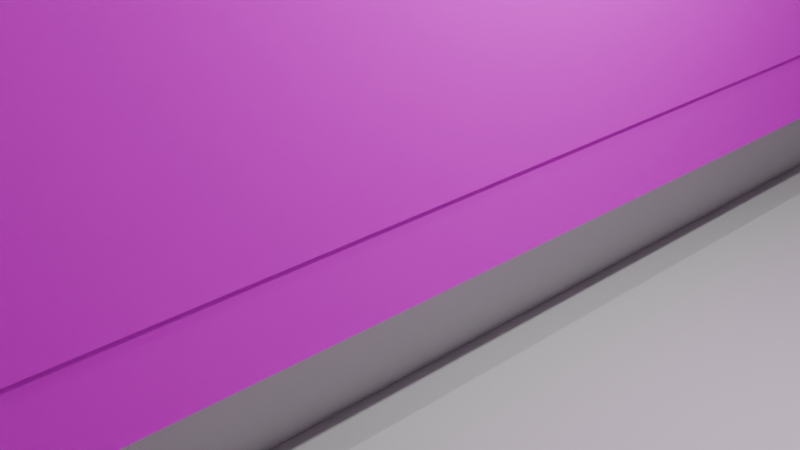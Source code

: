 # Source: 1.blend  (saved by Blender 4.0.36; exported with 4.5.12 LTS)
import bpy
from mathutils import Matrix  # noqa: F401  (used for matrix-valued properties, if any)

bpy.ops.wm.read_factory_settings(use_empty=True)
scene = bpy.context.scene
scene.name = 'Scene'

# ---- collections
col_collection = bpy.data.collections.new('Collection'); scene.collection.children.link(col_collection)

# ---- images (referenced by path relative to the original .blend; pixels are not part of the script)
import os
ASSET_DIR = os.environ.get("B2B_ASSET_DIR", "")  # directory of the original .blend (textures are referenced by path, not embedded)
HERE = os.path.dirname(os.path.abspath(__file__))  # packed textures are extracted next to this script under _unpacked/

def load_image(name, relpath, width, height, colorspace="sRGB"):
    """Load a texture the original file referenced (path relative to the .blend, or extracted next to this script)."""
    p = next((c for c in (os.path.join(HERE, relpath), os.path.join(ASSET_DIR, relpath)) if relpath and os.path.exists(c)), "")
    if p:
        img = bpy.data.images.load(p, check_existing=True)
        img.name = name
    else:  # same state as the original file: an image datablock whose file is absent (Cycles renders it pink)
        img = bpy.data.images.new(name, width, height)
        img.source = "FILE"
        img.filepath = "//" + (relpath or name)
    img.colorspace_settings.name = colorspace
    return img
img_03_s1_png = load_image('03_s1.png', '03_s1.png', 1024, 1024, 'Non-Color')
img_horo_png = load_image('horo.png', 'horo.png', 1024, 1024, 'Non-Color')
img_6000_fs_png = load_image('6000_fs.png', '6000_fs.png', 1024, 1024, 'Non-Color')
img_03_f_png = load_image('03_f.png', '03_f.png', 1024, 1024, 'Non-Color')
img_6000_u_png = load_image('6000_u.png', '6000_u.png', 1024, 1024, 'Non-Color')
img_205_k_png = load_image('205_k.png', '205_k.png', 1024, 1024, 'Non-Color')
img_antena2_png = load_image('antena2.png', 'antena2.png', 1024, 1024, 'Non-Color')
img_antena2_png_001 = load_image('antena2.png.001', 'antena2.png', 1024, 1024, 'Non-Color')
img_205_k_png_001 = load_image('205_k.png.001', '205_k.png', 1024, 1024, 'Non-Color')
img_6000_u_png_001 = load_image('6000_u.png.001', '6000_u.png', 1024, 1024, 'Non-Color')
img_03_f_png_001 = load_image('03_f.png.001', '03_f.png', 1024, 1024, 'Non-Color')
img_6000_fs_png_001 = load_image('6000_fs.png.001', '6000_fs.png', 1024, 1024, 'Non-Color')
img_horo_png_001 = load_image('horo.png.001', 'horo.png', 1024, 1024, 'Non-Color')
img_03_s1_png_001 = load_image('03_s1.png.001', '03_s1.png', 1024, 1024, 'Non-Color')
img_03_s1_png_002 = load_image('03_s1.png.002', '03_s1.png', 1024, 1024, 'Non-Color')
img_horo_png_002 = load_image('horo.png.002', 'horo.png', 1024, 1024, 'Non-Color')
img_6000_fs_png_002 = load_image('6000_fs.png.002', '6000_fs.png', 1024, 1024, 'Non-Color')
img_03_f_png_002 = load_image('03_f.png.002', '03_f.png', 1024, 1024, 'Non-Color')
img_6000_u_png_002 = load_image('6000_u.png.002', '6000_u.png', 1024, 1024, 'Non-Color')
img_205_k_png_002 = load_image('205_k.png.002', '205_k.png', 1024, 1024, 'Non-Color')
img_antena2_png_002 = load_image('antena2.png.002', 'antena2.png', 1024, 1024, 'Non-Color')
img_1_2_png = load_image('1_2.png', '1_2.png', 1024, 1024, 'sRGB')
img_1_1_png = load_image('1_1.png', '1_1.png', 1024, 1024, 'sRGB')

# ---- materials (node trees are filled in below, after node groups)
mat_03_1material = bpy.data.materials.new('03_1Material')
mat_03_1material.diffuse_color = (1.0, 1.0, 1.0, 1.0)
mat_03_1material.specular_color = (0.0, 0.0, 0.0)
mat_03_1material.specular_intensity = 1.0
mat_03_1material_001 = bpy.data.materials.new('03_1Material.001')
mat_03_1material_001.diffuse_color = (0.4, 0.4, 0.4, 1.0)
mat_03_1material_001.specular_color = (0.0, 0.0, 0.0)
mat_03_1material_001.specular_intensity = 1.0
mat_03_1material_002 = bpy.data.materials.new('03_1Material.002')
mat_03_1material_002.diffuse_color = (0.0, 0.0, 0.0, 1.0)
mat_03_1material_002.specular_color = (0.0, 0.0, 0.0)
mat_03_1material_002.specular_intensity = 1.0
mat_03_1material_003 = bpy.data.materials.new('03_1Material.003')
mat_03_1material_003.diffuse_color = (1.0, 1.0, 1.0, 1.0)
mat_03_1material_003.specular_color = (0.0, 0.0, 0.0)
mat_03_1material_003.specular_intensity = 1.0
mat_03_1material_004 = bpy.data.materials.new('03_1Material.004')
mat_03_1material_004.diffuse_color = (1.0, 1.0, 1.0, 1.0)
mat_03_1material_004.specular_color = (0.0, 0.0, 0.0)
mat_03_1material_004.specular_intensity = 1.0
mat_03_1material_005 = bpy.data.materials.new('03_1Material.005')
mat_03_1material_005.diffuse_color = (1.0, 1.0, 1.0, 1.0)
mat_03_1material_005.specular_color = (0.0, 0.0, 0.0)
mat_03_1material_005.specular_intensity = 1.0
mat_03_1material_006 = bpy.data.materials.new('03_1Material.006')
mat_03_1material_006.diffuse_color = (1.0, 1.0, 1.0, 1.0)
mat_03_1material_006.specular_color = (0.0, 0.0, 0.0)
mat_03_1material_006.specular_intensity = 1.0
mat_03_1material_007 = bpy.data.materials.new('03_1Material.007')
mat_03_1material_007.diffuse_color = (1.0, 1.0, 1.0, 1.0)
mat_03_1material_007.specular_color = (0.0, 0.0, 0.0)
mat_03_1material_007.specular_intensity = 1.0
mat_03_1material_008 = bpy.data.materials.new('03_1Material.008')
mat_03_1material_008.diffuse_color = (1.0, 1.0, 1.0, 1.0)
mat_03_1material_008.specular_color = (0.0, 0.0, 0.0)
mat_03_1material_008.specular_intensity = 1.0
mat_03_1material_009 = bpy.data.materials.new('03_1Material.009')
mat_03_1material_009.diffuse_color = (1.0, 1.0, 1.0, 1.0)
mat_03_1material_009.specular_color = (0.0, 0.0, 0.0)
mat_03_1material_009.specular_intensity = 1.0
mat_03_1material_010 = bpy.data.materials.new('03_1Material.010')
mat_03_1material_010.diffuse_color = (1.0, 1.0, 1.0, 1.0)
mat_03_1material_010.specular_color = (0.0, 0.0, 0.0)
mat_03_1material_010.specular_intensity = 1.0
mat_03_1material_011 = bpy.data.materials.new('03_1Material.011')
mat_03_1material_011.diffuse_color = (1.0, 1.0, 1.0, 1.0)
mat_03_1material_011.specular_color = (0.0, 0.0, 0.0)
mat_03_1material_011.specular_intensity = 1.0
mat_03_1material_012 = bpy.data.materials.new('03_1Material.012')
mat_03_1material_012.diffuse_color = (1.0, 1.0, 1.0, 1.0)
mat_03_1material_012.specular_color = (0.0, 0.0, 0.0)
mat_03_1material_012.specular_intensity = 1.0
mat_03_1material_013 = bpy.data.materials.new('03_1Material.013')
mat_03_1material_013.diffuse_color = (1.0, 1.0, 1.0, 1.0)
mat_03_1material_013.specular_color = (0.0, 0.0, 0.0)
mat_03_1material_013.specular_intensity = 1.0
mat_03_1material_014 = bpy.data.materials.new('03_1Material.014')
mat_03_1material_014.diffuse_color = (1.0, 1.0, 1.0, 1.0)
mat_03_1material_014.specular_color = (0.0, 0.0, 0.0)
mat_03_1material_014.specular_intensity = 1.0
mat_03_1material_015 = bpy.data.materials.new('03_1Material.015')
mat_03_1material_015.diffuse_color = (0.0, 0.0, 0.0, 1.0)
mat_03_1material_015.specular_color = (0.0, 0.0, 0.0)
mat_03_1material_015.specular_intensity = 1.0
mat_03_1material_016 = bpy.data.materials.new('03_1Material.016')
mat_03_1material_016.diffuse_color = (0.4, 0.4, 0.4, 1.0)
mat_03_1material_016.specular_color = (0.0, 0.0, 0.0)
mat_03_1material_016.specular_intensity = 1.0
mat_03_1material_017 = bpy.data.materials.new('03_1Material.017')
mat_03_1material_017.diffuse_color = (1.0, 1.0, 1.0, 1.0)
mat_03_1material_017.specular_color = (0.0, 0.0, 0.0)
mat_03_1material_017.specular_intensity = 1.0
mat_03_1material_018 = bpy.data.materials.new('03_1Material.018')
mat_03_1material_018.diffuse_color = (1.0, 1.0, 1.0, 1.0)
mat_03_1material_018.specular_color = (0.0, 0.0, 0.0)
mat_03_1material_018.specular_intensity = 1.0
mat_03_1material_019 = bpy.data.materials.new('03_1Material.019')
mat_03_1material_019.diffuse_color = (0.4, 0.4, 0.4, 1.0)
mat_03_1material_019.specular_color = (0.0, 0.0, 0.0)
mat_03_1material_019.specular_intensity = 1.0
mat_03_1material_020 = bpy.data.materials.new('03_1Material.020')
mat_03_1material_020.diffuse_color = (0.0, 0.0, 0.0, 1.0)
mat_03_1material_020.specular_color = (0.0, 0.0, 0.0)
mat_03_1material_020.specular_intensity = 1.0
mat_03_1material_021 = bpy.data.materials.new('03_1Material.021')
mat_03_1material_021.diffuse_color = (1.0, 1.0, 1.0, 1.0)
mat_03_1material_021.specular_color = (0.0, 0.0, 0.0)
mat_03_1material_021.specular_intensity = 1.0
mat_03_1material_022 = bpy.data.materials.new('03_1Material.022')
mat_03_1material_022.diffuse_color = (1.0, 1.0, 1.0, 1.0)
mat_03_1material_022.specular_color = (0.0, 0.0, 0.0)
mat_03_1material_022.specular_intensity = 1.0
mat_03_1material_023 = bpy.data.materials.new('03_1Material.023')
mat_03_1material_023.diffuse_color = (1.0, 1.0, 1.0, 1.0)
mat_03_1material_023.specular_color = (0.0, 0.0, 0.0)
mat_03_1material_023.specular_intensity = 1.0
mat_03_1material_024 = bpy.data.materials.new('03_1Material.024')
mat_03_1material_024.diffuse_color = (1.0, 1.0, 1.0, 1.0)
mat_03_1material_024.specular_color = (0.0, 0.0, 0.0)
mat_03_1material_024.specular_intensity = 1.0
mat_03_1material_025 = bpy.data.materials.new('03_1Material.025')
mat_03_1material_025.diffuse_color = (1.0, 1.0, 1.0, 1.0)
mat_03_1material_025.specular_color = (0.0, 0.0, 0.0)
mat_03_1material_025.specular_intensity = 1.0
mat_03_1material_026 = bpy.data.materials.new('03_1Material.026')
mat_03_1material_026.diffuse_color = (1.0, 1.0, 1.0, 1.0)
mat_03_1material_026.specular_color = (0.0, 0.0, 0.0)
mat_03_1material_026.specular_intensity = 1.0
mat_x = bpy.data.materials.new('マテリアル')
mat_x.use_transparent_shadow = False
mat_001 = bpy.data.materials.new('マテリアル.001')
mat_001.use_transparent_shadow = False
mat_002 = bpy.data.materials.new('マテリアル.002')
mat_002.use_transparent_shadow = False

# ---- material node trees
mat_03_1material.use_nodes = True; mat_03_1material.node_tree.nodes.clear()
_N = mat_03_1material.node_tree.nodes; _L = mat_03_1material.node_tree.links
n0 = _N.new('ShaderNodeBsdfPrincipled'); n0.name = 'プリンシプルBSDF'; n0.location = (10, 300)
n0.inputs[3].default_value = 1.45
n0.inputs[13].default_value = 5.0
n0.inputs[14].default_value = (0.0, 0.0, 0.0, 1.0)
n0.inputs[27].default_value = (0.0, 0.0, 0.0, 1.0)
n1 = _N.new('ShaderNodeOutputMaterial'); n1.name = 'マテリアル出力'; n1.location = (300, 300)
n2 = _N.new('ShaderNodeTexImage'); n2.name = '画像テクスチャ'; n2.location = (-300, 150)
n2.image = img_03_s1_png
n3 = _N.new('ShaderNodeMath'); n3.name = 'Math'; n3.location = (0, 0)
n3.hide = True
n3.operation = 'GREATER_THAN'
_L.new(n0.outputs[0], n1.inputs[0])
_L.new(n2.outputs[0], n0.inputs[0])
_L.new(n2.outputs[1], n3.inputs[0])
_L.new(n3.outputs[0], n0.inputs[4])
n1.is_active_output = True
mat_03_1material_001.use_nodes = True; mat_03_1material_001.node_tree.nodes.clear()
_N = mat_03_1material_001.node_tree.nodes; _L = mat_03_1material_001.node_tree.links
n0 = _N.new('ShaderNodeBsdfPrincipled'); n0.name = 'プリンシプルBSDF'; n0.location = (10, 300)
n0.inputs[0].default_value = (0.4, 0.4, 0.4, 1.0)
n0.inputs[3].default_value = 1.45
n0.inputs[13].default_value = 5.0
n0.inputs[14].default_value = (0.0, 0.0, 0.0, 1.0)
n0.inputs[27].default_value = (0.0, 0.0, 0.0, 1.0)
n1 = _N.new('ShaderNodeOutputMaterial'); n1.name = 'マテリアル出力'; n1.location = (300, 300)
_L.new(n0.outputs[0], n1.inputs[0])
n1.is_active_output = True
mat_03_1material_002.use_nodes = True; mat_03_1material_002.node_tree.nodes.clear()
_N = mat_03_1material_002.node_tree.nodes; _L = mat_03_1material_002.node_tree.links
n0 = _N.new('ShaderNodeBsdfPrincipled'); n0.name = 'プリンシプルBSDF'; n0.location = (10, 300)
n0.inputs[0].default_value = (0.0, 0.0, 0.0, 1.0)
n0.inputs[3].default_value = 1.45
n0.inputs[13].default_value = 5.0
n0.inputs[14].default_value = (0.0, 0.0, 0.0, 1.0)
n0.inputs[27].default_value = (0.0, 0.0, 0.0, 1.0)
n1 = _N.new('ShaderNodeOutputMaterial'); n1.name = 'マテリアル出力'; n1.location = (300, 300)
_L.new(n0.outputs[0], n1.inputs[0])
n1.is_active_output = True
mat_03_1material_003.use_nodes = True; mat_03_1material_003.node_tree.nodes.clear()
_N = mat_03_1material_003.node_tree.nodes; _L = mat_03_1material_003.node_tree.links
n0 = _N.new('ShaderNodeBsdfPrincipled'); n0.name = 'プリンシプルBSDF'; n0.location = (10, 300)
n0.inputs[3].default_value = 1.45
n0.inputs[13].default_value = 5.0
n0.inputs[14].default_value = (0.0, 0.0, 0.0, 1.0)
n0.inputs[27].default_value = (0.0, 0.0, 0.0, 1.0)
n1 = _N.new('ShaderNodeOutputMaterial'); n1.name = 'マテリアル出力'; n1.location = (300, 300)
n2 = _N.new('ShaderNodeTexImage'); n2.name = '画像テクスチャ'; n2.location = (-300, 150)
n2.image = img_horo_png
n3 = _N.new('ShaderNodeMath'); n3.name = 'Math'; n3.location = (0, 0)
n3.hide = True
n3.operation = 'GREATER_THAN'
_L.new(n0.outputs[0], n1.inputs[0])
_L.new(n2.outputs[0], n0.inputs[0])
_L.new(n2.outputs[1], n3.inputs[0])
_L.new(n3.outputs[0], n0.inputs[4])
n1.is_active_output = True
mat_03_1material_004.use_nodes = True; mat_03_1material_004.node_tree.nodes.clear()
_N = mat_03_1material_004.node_tree.nodes; _L = mat_03_1material_004.node_tree.links
n0 = _N.new('ShaderNodeBsdfPrincipled'); n0.name = 'プリンシプルBSDF'; n0.location = (10, 300)
n0.inputs[3].default_value = 1.45
n0.inputs[13].default_value = 5.0
n0.inputs[14].default_value = (0.0, 0.0, 0.0, 1.0)
n0.inputs[27].default_value = (0.0, 0.0, 0.0, 1.0)
n1 = _N.new('ShaderNodeOutputMaterial'); n1.name = 'マテリアル出力'; n1.location = (300, 300)
n2 = _N.new('ShaderNodeTexImage'); n2.name = '画像テクスチャ'; n2.location = (-300, 150)
n2.image = img_6000_fs_png
n3 = _N.new('ShaderNodeMath'); n3.name = 'Math'; n3.location = (0, 0)
n3.hide = True
n3.operation = 'GREATER_THAN'
_L.new(n0.outputs[0], n1.inputs[0])
_L.new(n2.outputs[0], n0.inputs[0])
_L.new(n2.outputs[1], n3.inputs[0])
_L.new(n3.outputs[0], n0.inputs[4])
n1.is_active_output = True
mat_03_1material_005.use_nodes = True; mat_03_1material_005.node_tree.nodes.clear()
_N = mat_03_1material_005.node_tree.nodes; _L = mat_03_1material_005.node_tree.links
n0 = _N.new('ShaderNodeBsdfPrincipled'); n0.name = 'プリンシプルBSDF'; n0.location = (10, 300)
n0.inputs[3].default_value = 1.45
n0.inputs[13].default_value = 5.0
n0.inputs[14].default_value = (0.0, 0.0, 0.0, 1.0)
n0.inputs[27].default_value = (0.0, 0.0, 0.0, 1.0)
n1 = _N.new('ShaderNodeOutputMaterial'); n1.name = 'マテリアル出力'; n1.location = (300, 300)
n2 = _N.new('ShaderNodeTexImage'); n2.name = '画像テクスチャ'; n2.location = (-300, 150)
n2.image = img_03_f_png
n3 = _N.new('ShaderNodeMath'); n3.name = 'Math'; n3.location = (0, 0)
n3.hide = True
n3.operation = 'GREATER_THAN'
_L.new(n0.outputs[0], n1.inputs[0])
_L.new(n2.outputs[0], n0.inputs[0])
_L.new(n2.outputs[1], n3.inputs[0])
_L.new(n3.outputs[0], n0.inputs[4])
n1.is_active_output = True
mat_03_1material_006.use_nodes = True; mat_03_1material_006.node_tree.nodes.clear()
_N = mat_03_1material_006.node_tree.nodes; _L = mat_03_1material_006.node_tree.links
n0 = _N.new('ShaderNodeBsdfPrincipled'); n0.name = 'プリンシプルBSDF'; n0.location = (10, 300)
n0.inputs[3].default_value = 1.45
n0.inputs[13].default_value = 5.0
n0.inputs[14].default_value = (0.0, 0.0, 0.0, 1.0)
n0.inputs[27].default_value = (0.0, 0.0, 0.0, 1.0)
n1 = _N.new('ShaderNodeOutputMaterial'); n1.name = 'マテリアル出力'; n1.location = (300, 300)
n2 = _N.new('ShaderNodeTexImage'); n2.name = '画像テクスチャ'; n2.location = (-300, 150)
n2.image = img_6000_u_png
n3 = _N.new('ShaderNodeMath'); n3.name = 'Math'; n3.location = (0, 0)
n3.hide = True
n3.operation = 'GREATER_THAN'
_L.new(n0.outputs[0], n1.inputs[0])
_L.new(n2.outputs[0], n0.inputs[0])
_L.new(n2.outputs[1], n3.inputs[0])
_L.new(n3.outputs[0], n0.inputs[4])
n1.is_active_output = True
mat_03_1material_007.use_nodes = True; mat_03_1material_007.node_tree.nodes.clear()
_N = mat_03_1material_007.node_tree.nodes; _L = mat_03_1material_007.node_tree.links
n0 = _N.new('ShaderNodeBsdfPrincipled'); n0.name = 'プリンシプルBSDF'; n0.location = (10, 300)
n0.inputs[3].default_value = 1.45
n0.inputs[13].default_value = 5.0
n0.inputs[14].default_value = (0.0, 0.0, 0.0, 1.0)
n0.inputs[27].default_value = (0.0, 0.0, 0.0, 1.0)
n1 = _N.new('ShaderNodeOutputMaterial'); n1.name = 'マテリアル出力'; n1.location = (300, 300)
n2 = _N.new('ShaderNodeTexImage'); n2.name = '画像テクスチャ'; n2.location = (-300, 150)
n2.image = img_205_k_png
n3 = _N.new('ShaderNodeMath'); n3.name = 'Math'; n3.location = (0, 0)
n3.hide = True
n3.operation = 'GREATER_THAN'
_L.new(n0.outputs[0], n1.inputs[0])
_L.new(n2.outputs[0], n0.inputs[0])
_L.new(n2.outputs[1], n3.inputs[0])
_L.new(n3.outputs[0], n0.inputs[4])
n1.is_active_output = True
mat_03_1material_008.use_nodes = True; mat_03_1material_008.node_tree.nodes.clear()
_N = mat_03_1material_008.node_tree.nodes; _L = mat_03_1material_008.node_tree.links
n0 = _N.new('ShaderNodeBsdfPrincipled'); n0.name = 'プリンシプルBSDF'; n0.location = (10, 300)
n0.inputs[3].default_value = 1.45
n0.inputs[13].default_value = 5.0
n0.inputs[14].default_value = (0.0, 0.0, 0.0, 1.0)
n0.inputs[27].default_value = (0.0, 0.0, 0.0, 1.0)
n1 = _N.new('ShaderNodeOutputMaterial'); n1.name = 'マテリアル出力'; n1.location = (300, 300)
n2 = _N.new('ShaderNodeTexImage'); n2.name = '画像テクスチャ'; n2.location = (-300, 150)
n2.image = img_antena2_png
n3 = _N.new('ShaderNodeMath'); n3.name = 'Math'; n3.location = (0, 0)
n3.hide = True
n3.operation = 'GREATER_THAN'
_L.new(n0.outputs[0], n1.inputs[0])
_L.new(n2.outputs[0], n0.inputs[0])
_L.new(n2.outputs[1], n3.inputs[0])
_L.new(n3.outputs[0], n0.inputs[4])
n1.is_active_output = True
mat_03_1material_009.use_nodes = True; mat_03_1material_009.node_tree.nodes.clear()
_N = mat_03_1material_009.node_tree.nodes; _L = mat_03_1material_009.node_tree.links
n0 = _N.new('ShaderNodeBsdfPrincipled'); n0.name = 'プリンシプルBSDF'; n0.location = (10, 300)
n0.inputs[3].default_value = 1.45
n0.inputs[13].default_value = 5.0
n0.inputs[14].default_value = (0.0, 0.0, 0.0, 1.0)
n0.inputs[27].default_value = (0.0, 0.0, 0.0, 1.0)
n1 = _N.new('ShaderNodeOutputMaterial'); n1.name = 'マテリアル出力'; n1.location = (300, 300)
n2 = _N.new('ShaderNodeTexImage'); n2.name = '画像テクスチャ'; n2.location = (-300, 150)
n2.image = img_antena2_png_001
n3 = _N.new('ShaderNodeMath'); n3.name = 'Math'; n3.location = (0, 0)
n3.hide = True
n3.operation = 'GREATER_THAN'
_L.new(n0.outputs[0], n1.inputs[0])
_L.new(n2.outputs[0], n0.inputs[0])
_L.new(n2.outputs[1], n3.inputs[0])
_L.new(n3.outputs[0], n0.inputs[4])
n1.is_active_output = True
mat_03_1material_010.use_nodes = True; mat_03_1material_010.node_tree.nodes.clear()
_N = mat_03_1material_010.node_tree.nodes; _L = mat_03_1material_010.node_tree.links
n0 = _N.new('ShaderNodeBsdfPrincipled'); n0.name = 'プリンシプルBSDF'; n0.location = (10, 300)
n0.inputs[3].default_value = 1.45
n0.inputs[13].default_value = 5.0
n0.inputs[14].default_value = (0.0, 0.0, 0.0, 1.0)
n0.inputs[27].default_value = (0.0, 0.0, 0.0, 1.0)
n1 = _N.new('ShaderNodeOutputMaterial'); n1.name = 'マテリアル出力'; n1.location = (300, 300)
n2 = _N.new('ShaderNodeTexImage'); n2.name = '画像テクスチャ'; n2.location = (-300, 150)
n2.image = img_205_k_png_001
n3 = _N.new('ShaderNodeMath'); n3.name = 'Math'; n3.location = (0, 0)
n3.hide = True
n3.operation = 'GREATER_THAN'
_L.new(n0.outputs[0], n1.inputs[0])
_L.new(n2.outputs[0], n0.inputs[0])
_L.new(n2.outputs[1], n3.inputs[0])
_L.new(n3.outputs[0], n0.inputs[4])
n1.is_active_output = True
mat_03_1material_011.use_nodes = True; mat_03_1material_011.node_tree.nodes.clear()
_N = mat_03_1material_011.node_tree.nodes; _L = mat_03_1material_011.node_tree.links
n0 = _N.new('ShaderNodeBsdfPrincipled'); n0.name = 'プリンシプルBSDF'; n0.location = (10, 300)
n0.inputs[3].default_value = 1.45
n0.inputs[13].default_value = 5.0
n0.inputs[14].default_value = (0.0, 0.0, 0.0, 1.0)
n0.inputs[27].default_value = (0.0, 0.0, 0.0, 1.0)
n1 = _N.new('ShaderNodeOutputMaterial'); n1.name = 'マテリアル出力'; n1.location = (300, 300)
n2 = _N.new('ShaderNodeTexImage'); n2.name = '画像テクスチャ'; n2.location = (-300, 150)
n2.image = img_6000_u_png_001
n3 = _N.new('ShaderNodeMath'); n3.name = 'Math'; n3.location = (0, 0)
n3.hide = True
n3.operation = 'GREATER_THAN'
_L.new(n0.outputs[0], n1.inputs[0])
_L.new(n2.outputs[0], n0.inputs[0])
_L.new(n2.outputs[1], n3.inputs[0])
_L.new(n3.outputs[0], n0.inputs[4])
n1.is_active_output = True
mat_03_1material_012.use_nodes = True; mat_03_1material_012.node_tree.nodes.clear()
_N = mat_03_1material_012.node_tree.nodes; _L = mat_03_1material_012.node_tree.links
n0 = _N.new('ShaderNodeBsdfPrincipled'); n0.name = 'プリンシプルBSDF'; n0.location = (10, 300)
n0.inputs[3].default_value = 1.45
n0.inputs[13].default_value = 5.0
n0.inputs[14].default_value = (0.0, 0.0, 0.0, 1.0)
n0.inputs[27].default_value = (0.0, 0.0, 0.0, 1.0)
n1 = _N.new('ShaderNodeOutputMaterial'); n1.name = 'マテリアル出力'; n1.location = (300, 300)
n2 = _N.new('ShaderNodeTexImage'); n2.name = '画像テクスチャ'; n2.location = (-300, 150)
n2.image = img_03_f_png_001
n3 = _N.new('ShaderNodeMath'); n3.name = 'Math'; n3.location = (0, 0)
n3.hide = True
n3.operation = 'GREATER_THAN'
_L.new(n0.outputs[0], n1.inputs[0])
_L.new(n2.outputs[0], n0.inputs[0])
_L.new(n2.outputs[1], n3.inputs[0])
_L.new(n3.outputs[0], n0.inputs[4])
n1.is_active_output = True
mat_03_1material_013.use_nodes = True; mat_03_1material_013.node_tree.nodes.clear()
_N = mat_03_1material_013.node_tree.nodes; _L = mat_03_1material_013.node_tree.links
n0 = _N.new('ShaderNodeBsdfPrincipled'); n0.name = 'プリンシプルBSDF'; n0.location = (10, 300)
n0.inputs[3].default_value = 1.45
n0.inputs[13].default_value = 5.0
n0.inputs[14].default_value = (0.0, 0.0, 0.0, 1.0)
n0.inputs[27].default_value = (0.0, 0.0, 0.0, 1.0)
n1 = _N.new('ShaderNodeOutputMaterial'); n1.name = 'マテリアル出力'; n1.location = (300, 300)
n2 = _N.new('ShaderNodeTexImage'); n2.name = '画像テクスチャ'; n2.location = (-300, 150)
n2.image = img_6000_fs_png_001
n3 = _N.new('ShaderNodeMath'); n3.name = 'Math'; n3.location = (0, 0)
n3.hide = True
n3.operation = 'GREATER_THAN'
_L.new(n0.outputs[0], n1.inputs[0])
_L.new(n2.outputs[0], n0.inputs[0])
_L.new(n2.outputs[1], n3.inputs[0])
_L.new(n3.outputs[0], n0.inputs[4])
n1.is_active_output = True
mat_03_1material_014.use_nodes = True; mat_03_1material_014.node_tree.nodes.clear()
_N = mat_03_1material_014.node_tree.nodes; _L = mat_03_1material_014.node_tree.links
n0 = _N.new('ShaderNodeBsdfPrincipled'); n0.name = 'プリンシプルBSDF'; n0.location = (10, 300)
n0.inputs[3].default_value = 1.45
n0.inputs[13].default_value = 5.0
n0.inputs[14].default_value = (0.0, 0.0, 0.0, 1.0)
n0.inputs[27].default_value = (0.0, 0.0, 0.0, 1.0)
n1 = _N.new('ShaderNodeOutputMaterial'); n1.name = 'マテリアル出力'; n1.location = (300, 300)
n2 = _N.new('ShaderNodeTexImage'); n2.name = '画像テクスチャ'; n2.location = (-300, 150)
n2.image = img_horo_png_001
n3 = _N.new('ShaderNodeMath'); n3.name = 'Math'; n3.location = (0, 0)
n3.hide = True
n3.operation = 'GREATER_THAN'
_L.new(n0.outputs[0], n1.inputs[0])
_L.new(n2.outputs[0], n0.inputs[0])
_L.new(n2.outputs[1], n3.inputs[0])
_L.new(n3.outputs[0], n0.inputs[4])
n1.is_active_output = True
mat_03_1material_015.use_nodes = True; mat_03_1material_015.node_tree.nodes.clear()
_N = mat_03_1material_015.node_tree.nodes; _L = mat_03_1material_015.node_tree.links
n0 = _N.new('ShaderNodeBsdfPrincipled'); n0.name = 'プリンシプルBSDF'; n0.location = (10, 300)
n0.inputs[0].default_value = (0.0, 0.0, 0.0, 1.0)
n0.inputs[3].default_value = 1.45
n0.inputs[13].default_value = 5.0
n0.inputs[14].default_value = (0.0, 0.0, 0.0, 1.0)
n0.inputs[27].default_value = (0.0, 0.0, 0.0, 1.0)
n1 = _N.new('ShaderNodeOutputMaterial'); n1.name = 'マテリアル出力'; n1.location = (300, 300)
_L.new(n0.outputs[0], n1.inputs[0])
n1.is_active_output = True
mat_03_1material_016.use_nodes = True; mat_03_1material_016.node_tree.nodes.clear()
_N = mat_03_1material_016.node_tree.nodes; _L = mat_03_1material_016.node_tree.links
n0 = _N.new('ShaderNodeBsdfPrincipled'); n0.name = 'プリンシプルBSDF'; n0.location = (10, 300)
n0.inputs[0].default_value = (0.4, 0.4, 0.4, 1.0)
n0.inputs[3].default_value = 1.45
n0.inputs[13].default_value = 5.0
n0.inputs[14].default_value = (0.0, 0.0, 0.0, 1.0)
n0.inputs[27].default_value = (0.0, 0.0, 0.0, 1.0)
n1 = _N.new('ShaderNodeOutputMaterial'); n1.name = 'マテリアル出力'; n1.location = (300, 300)
_L.new(n0.outputs[0], n1.inputs[0])
n1.is_active_output = True
mat_03_1material_017.use_nodes = True; mat_03_1material_017.node_tree.nodes.clear()
_N = mat_03_1material_017.node_tree.nodes; _L = mat_03_1material_017.node_tree.links
n0 = _N.new('ShaderNodeBsdfPrincipled'); n0.name = 'プリンシプルBSDF'; n0.location = (10, 300)
n0.inputs[3].default_value = 1.45
n0.inputs[13].default_value = 5.0
n0.inputs[14].default_value = (0.0, 0.0, 0.0, 1.0)
n0.inputs[27].default_value = (0.0, 0.0, 0.0, 1.0)
n1 = _N.new('ShaderNodeOutputMaterial'); n1.name = 'マテリアル出力'; n1.location = (300, 300)
n2 = _N.new('ShaderNodeTexImage'); n2.name = '画像テクスチャ'; n2.location = (-300, 150)
n2.image = img_03_s1_png_001
n3 = _N.new('ShaderNodeMath'); n3.name = 'Math'; n3.location = (0, 0)
n3.hide = True
n3.operation = 'GREATER_THAN'
_L.new(n0.outputs[0], n1.inputs[0])
_L.new(n2.outputs[0], n0.inputs[0])
_L.new(n2.outputs[1], n3.inputs[0])
_L.new(n3.outputs[0], n0.inputs[4])
n1.is_active_output = True
mat_03_1material_018.use_nodes = True; mat_03_1material_018.node_tree.nodes.clear()
_N = mat_03_1material_018.node_tree.nodes; _L = mat_03_1material_018.node_tree.links
n0 = _N.new('ShaderNodeBsdfPrincipled'); n0.name = 'プリンシプルBSDF'; n0.location = (10, 300)
n0.inputs[3].default_value = 1.45
n0.inputs[13].default_value = 5.0
n0.inputs[14].default_value = (0.0, 0.0, 0.0, 1.0)
n0.inputs[27].default_value = (0.0, 0.0, 0.0, 1.0)
n1 = _N.new('ShaderNodeOutputMaterial'); n1.name = 'マテリアル出力'; n1.location = (300, 300)
n2 = _N.new('ShaderNodeTexImage'); n2.name = '画像テクスチャ'; n2.location = (-300, 150)
n2.image = img_03_s1_png_002
n3 = _N.new('ShaderNodeMath'); n3.name = 'Math'; n3.location = (0, 0)
n3.hide = True
n3.operation = 'GREATER_THAN'
_L.new(n0.outputs[0], n1.inputs[0])
_L.new(n2.outputs[0], n0.inputs[0])
_L.new(n2.outputs[1], n3.inputs[0])
_L.new(n3.outputs[0], n0.inputs[4])
n1.is_active_output = True
mat_03_1material_019.use_nodes = True; mat_03_1material_019.node_tree.nodes.clear()
_N = mat_03_1material_019.node_tree.nodes; _L = mat_03_1material_019.node_tree.links
n0 = _N.new('ShaderNodeBsdfPrincipled'); n0.name = 'プリンシプルBSDF'; n0.location = (10, 300)
n0.inputs[0].default_value = (0.4, 0.4, 0.4, 1.0)
n0.inputs[3].default_value = 1.45
n0.inputs[13].default_value = 5.0
n0.inputs[14].default_value = (0.0, 0.0, 0.0, 1.0)
n0.inputs[27].default_value = (0.0, 0.0, 0.0, 1.0)
n1 = _N.new('ShaderNodeOutputMaterial'); n1.name = 'マテリアル出力'; n1.location = (300, 300)
_L.new(n0.outputs[0], n1.inputs[0])
n1.is_active_output = True
mat_03_1material_020.use_nodes = True; mat_03_1material_020.node_tree.nodes.clear()
_N = mat_03_1material_020.node_tree.nodes; _L = mat_03_1material_020.node_tree.links
n0 = _N.new('ShaderNodeBsdfPrincipled'); n0.name = 'プリンシプルBSDF'; n0.location = (10, 300)
n0.inputs[0].default_value = (0.0, 0.0, 0.0, 1.0)
n0.inputs[3].default_value = 1.45
n0.inputs[13].default_value = 5.0
n0.inputs[14].default_value = (0.0, 0.0, 0.0, 1.0)
n0.inputs[27].default_value = (0.0, 0.0, 0.0, 1.0)
n1 = _N.new('ShaderNodeOutputMaterial'); n1.name = 'マテリアル出力'; n1.location = (300, 300)
_L.new(n0.outputs[0], n1.inputs[0])
n1.is_active_output = True
mat_03_1material_021.use_nodes = True; mat_03_1material_021.node_tree.nodes.clear()
_N = mat_03_1material_021.node_tree.nodes; _L = mat_03_1material_021.node_tree.links
n0 = _N.new('ShaderNodeBsdfPrincipled'); n0.name = 'プリンシプルBSDF'; n0.location = (10, 300)
n0.inputs[3].default_value = 1.45
n0.inputs[13].default_value = 5.0
n0.inputs[14].default_value = (0.0, 0.0, 0.0, 1.0)
n0.inputs[27].default_value = (0.0, 0.0, 0.0, 1.0)
n1 = _N.new('ShaderNodeOutputMaterial'); n1.name = 'マテリアル出力'; n1.location = (300, 300)
n2 = _N.new('ShaderNodeTexImage'); n2.name = '画像テクスチャ'; n2.location = (-300, 150)
n2.image = img_horo_png_002
n3 = _N.new('ShaderNodeMath'); n3.name = 'Math'; n3.location = (0, 0)
n3.hide = True
n3.operation = 'GREATER_THAN'
_L.new(n0.outputs[0], n1.inputs[0])
_L.new(n2.outputs[0], n0.inputs[0])
_L.new(n2.outputs[1], n3.inputs[0])
_L.new(n3.outputs[0], n0.inputs[4])
n1.is_active_output = True
mat_03_1material_022.use_nodes = True; mat_03_1material_022.node_tree.nodes.clear()
_N = mat_03_1material_022.node_tree.nodes; _L = mat_03_1material_022.node_tree.links
n0 = _N.new('ShaderNodeBsdfPrincipled'); n0.name = 'プリンシプルBSDF'; n0.location = (10, 300)
n0.inputs[3].default_value = 1.45
n0.inputs[13].default_value = 5.0
n0.inputs[14].default_value = (0.0, 0.0, 0.0, 1.0)
n0.inputs[27].default_value = (0.0, 0.0, 0.0, 1.0)
n1 = _N.new('ShaderNodeOutputMaterial'); n1.name = 'マテリアル出力'; n1.location = (300, 300)
n2 = _N.new('ShaderNodeTexImage'); n2.name = '画像テクスチャ'; n2.location = (-300, 150)
n2.image = img_6000_fs_png_002
n3 = _N.new('ShaderNodeMath'); n3.name = 'Math'; n3.location = (0, 0)
n3.hide = True
n3.operation = 'GREATER_THAN'
_L.new(n0.outputs[0], n1.inputs[0])
_L.new(n2.outputs[0], n0.inputs[0])
_L.new(n2.outputs[1], n3.inputs[0])
_L.new(n3.outputs[0], n0.inputs[4])
n1.is_active_output = True
mat_03_1material_023.use_nodes = True; mat_03_1material_023.node_tree.nodes.clear()
_N = mat_03_1material_023.node_tree.nodes; _L = mat_03_1material_023.node_tree.links
n0 = _N.new('ShaderNodeBsdfPrincipled'); n0.name = 'プリンシプルBSDF'; n0.location = (10, 300)
n0.inputs[3].default_value = 1.45
n0.inputs[13].default_value = 5.0
n0.inputs[14].default_value = (0.0, 0.0, 0.0, 1.0)
n0.inputs[27].default_value = (0.0, 0.0, 0.0, 1.0)
n1 = _N.new('ShaderNodeOutputMaterial'); n1.name = 'マテリアル出力'; n1.location = (300, 300)
n2 = _N.new('ShaderNodeTexImage'); n2.name = '画像テクスチャ'; n2.location = (-300, 150)
n2.image = img_03_f_png_002
n3 = _N.new('ShaderNodeMath'); n3.name = 'Math'; n3.location = (0, 0)
n3.hide = True
n3.operation = 'GREATER_THAN'
_L.new(n0.outputs[0], n1.inputs[0])
_L.new(n2.outputs[0], n0.inputs[0])
_L.new(n2.outputs[1], n3.inputs[0])
_L.new(n3.outputs[0], n0.inputs[4])
n1.is_active_output = True
mat_03_1material_024.use_nodes = True; mat_03_1material_024.node_tree.nodes.clear()
_N = mat_03_1material_024.node_tree.nodes; _L = mat_03_1material_024.node_tree.links
n0 = _N.new('ShaderNodeBsdfPrincipled'); n0.name = 'プリンシプルBSDF'; n0.location = (10, 300)
n0.inputs[3].default_value = 1.45
n0.inputs[13].default_value = 5.0
n0.inputs[14].default_value = (0.0, 0.0, 0.0, 1.0)
n0.inputs[27].default_value = (0.0, 0.0, 0.0, 1.0)
n1 = _N.new('ShaderNodeOutputMaterial'); n1.name = 'マテリアル出力'; n1.location = (300, 300)
n2 = _N.new('ShaderNodeTexImage'); n2.name = '画像テクスチャ'; n2.location = (-300, 150)
n2.image = img_6000_u_png_002
n3 = _N.new('ShaderNodeMath'); n3.name = 'Math'; n3.location = (0, 0)
n3.hide = True
n3.operation = 'GREATER_THAN'
_L.new(n0.outputs[0], n1.inputs[0])
_L.new(n2.outputs[0], n0.inputs[0])
_L.new(n2.outputs[1], n3.inputs[0])
_L.new(n3.outputs[0], n0.inputs[4])
n1.is_active_output = True
mat_03_1material_025.use_nodes = True; mat_03_1material_025.node_tree.nodes.clear()
_N = mat_03_1material_025.node_tree.nodes; _L = mat_03_1material_025.node_tree.links
n0 = _N.new('ShaderNodeBsdfPrincipled'); n0.name = 'プリンシプルBSDF'; n0.location = (10, 300)
n0.inputs[3].default_value = 1.45
n0.inputs[13].default_value = 5.0
n0.inputs[14].default_value = (0.0, 0.0, 0.0, 1.0)
n0.inputs[27].default_value = (0.0, 0.0, 0.0, 1.0)
n1 = _N.new('ShaderNodeOutputMaterial'); n1.name = 'マテリアル出力'; n1.location = (300, 300)
n2 = _N.new('ShaderNodeTexImage'); n2.name = '画像テクスチャ'; n2.location = (-300, 150)
n2.image = img_205_k_png_002
n3 = _N.new('ShaderNodeMath'); n3.name = 'Math'; n3.location = (0, 0)
n3.hide = True
n3.operation = 'GREATER_THAN'
_L.new(n0.outputs[0], n1.inputs[0])
_L.new(n2.outputs[0], n0.inputs[0])
_L.new(n2.outputs[1], n3.inputs[0])
_L.new(n3.outputs[0], n0.inputs[4])
n1.is_active_output = True
mat_03_1material_026.use_nodes = True; mat_03_1material_026.node_tree.nodes.clear()
_N = mat_03_1material_026.node_tree.nodes; _L = mat_03_1material_026.node_tree.links
n0 = _N.new('ShaderNodeBsdfPrincipled'); n0.name = 'プリンシプルBSDF'; n0.location = (10, 300)
n0.inputs[3].default_value = 1.45
n0.inputs[13].default_value = 5.0
n0.inputs[14].default_value = (0.0, 0.0, 0.0, 1.0)
n0.inputs[27].default_value = (0.0, 0.0, 0.0, 1.0)
n1 = _N.new('ShaderNodeOutputMaterial'); n1.name = 'マテリアル出力'; n1.location = (300, 300)
n2 = _N.new('ShaderNodeTexImage'); n2.name = '画像テクスチャ'; n2.location = (-300, 150)
n2.image = img_antena2_png_002
n3 = _N.new('ShaderNodeMath'); n3.name = 'Math'; n3.location = (0, 0)
n3.hide = True
n3.operation = 'GREATER_THAN'
_L.new(n0.outputs[0], n1.inputs[0])
_L.new(n2.outputs[0], n0.inputs[0])
_L.new(n2.outputs[1], n3.inputs[0])
_L.new(n3.outputs[0], n0.inputs[4])
n1.is_active_output = True
mat_x.use_nodes = True; mat_x.node_tree.nodes.clear()
_N = mat_x.node_tree.nodes; _L = mat_x.node_tree.links
n0 = _N.new('ShaderNodeBsdfPrincipled'); n0.name = 'プリンシプルBSDF'; n0.location = (10, 300)
n0.inputs[3].default_value = 1.45
n1 = _N.new('ShaderNodeOutputMaterial'); n1.name = 'マテリアル出力'; n1.location = (300, 300)
n2 = _N.new('ShaderNodeTexImage'); n2.name = '画像テクスチャ'; n2.location = (-280, 275)
n2.image = img_1_2_png
_L.new(n0.outputs[0], n1.inputs[0])
_L.new(n2.outputs[0], n0.inputs[0])
n1.is_active_output = True
mat_001.use_nodes = True; mat_001.node_tree.nodes.clear()
_N = mat_001.node_tree.nodes; _L = mat_001.node_tree.links
n0 = _N.new('ShaderNodeBsdfPrincipled'); n0.name = 'プリンシプルBSDF'; n0.location = (10, 300)
n0.inputs[3].default_value = 1.45
n1 = _N.new('ShaderNodeOutputMaterial'); n1.name = 'マテリアル出力'; n1.location = (300, 300)
n2 = _N.new('ShaderNodeTexImage'); n2.name = '画像テクスチャ'; n2.location = (-280, 275)
n2.image = img_1_1_png
_L.new(n0.outputs[0], n1.inputs[0])
_L.new(n2.outputs[0], n0.inputs[0])
n1.is_active_output = True
mat_002.use_nodes = True; mat_002.node_tree.nodes.clear()
_N = mat_002.node_tree.nodes; _L = mat_002.node_tree.links
n0 = _N.new('ShaderNodeBsdfPrincipled'); n0.name = 'プリンシプルBSDF'; n0.location = (10, 300)
n0.inputs[3].default_value = 1.45
n1 = _N.new('ShaderNodeOutputMaterial'); n1.name = 'マテリアル出力'; n1.location = (300, 300)
n2 = _N.new('ShaderNodeTexImage'); n2.name = '画像テクスチャ'; n2.location = (-280, 275)
n2.image = img_1_1_png
_L.new(n0.outputs[0], n1.inputs[0])
_L.new(n2.outputs[0], n0.inputs[0])
n1.is_active_output = True

# ---- world
world_world = bpy.data.worlds.new('World'); scene.world = world_world
world_world.use_nodes = True; world_world.node_tree.nodes.clear()
_N = world_world.node_tree.nodes; _L = world_world.node_tree.links
n0 = _N.new('ShaderNodeOutputWorld'); n0.name = 'World Output'; n0.location = (300, 300)
n1 = _N.new('ShaderNodeBackground'); n1.name = 'Background'; n1.location = (10, 300)
n1.inputs[0].default_value = (0.05088, 0.05088, 0.05088, 1.0)
_L.new(n1.outputs[0], n0.inputs[0])
n0.is_active_output = True
world_world.color = (0.05088, 0.05088, 0.05088)
world_world.use_sun_shadow = False
world_world.sun_shadow_jitter_overblur = 0.0

# ---- cameras
cam_camera = bpy.data.cameras.new('Camera')
cam_camera.clip_end = 100.0
cam_camera.ortho_scale = 7.314
cam_camera_001 = bpy.data.cameras.new('Camera.001')
cam_camera_001.clip_end = 100.0
cam_camera_001.ortho_scale = 7.314
cam_camera_002 = bpy.data.cameras.new('Camera.002')
cam_camera_002.clip_end = 100.0
cam_camera_002.ortho_scale = 7.314

# ---- lights
light_light = bpy.data.lights.new('Light', 'POINT')
light_light.transmission_factor = 0.0
light_light.use_soft_falloff = False
light_light.energy = 1000.0
light_light.shadow_soft_size = 0.1
light_light.shadow_maximum_resolution = 0.006
light_light.use_absolute_resolution = True
light_light_001 = bpy.data.lights.new('Light.001', 'POINT')
light_light_001.transmission_factor = 0.0
light_light_001.use_soft_falloff = False
light_light_001.energy = 1000.0
light_light_001.shadow_soft_size = 0.1
light_light_001.shadow_maximum_resolution = 0.006
light_light_001.use_absolute_resolution = True
light_light_002 = bpy.data.lights.new('Light.002', 'POINT')
light_light_002.transmission_factor = 0.0
light_light_002.use_soft_falloff = False
light_light_002.energy = 1000.0
light_light_002.shadow_soft_size = 0.1
light_light_002.shadow_maximum_resolution = 0.006
light_light_002.use_absolute_resolution = True

# ---- meshes
me_mesh = bpy.data.meshes.new('mesh')
me_mesh.from_pydata([(1.385, 12.02, 1.035), (1.385, -5.081, 1.035), (1.385, -5.081, -1.442), (1.385, 12.02, -1.442), (1.344, 12.02, 1.113), (1.344, -4.775, 1.113), (1.385, -5.081, -0.5009), (1.351, -5.165, 1.035), (1.351, -5.438, -0.5009), (1.351, -5.438, -1.442), (-1.385, 12.02, -1.442), (-1.385, -5.081, -1.442), (-1.385, -5.081, 1.035), (-1.385, 12.02, 1.035), (-1.344, -4.775, 1.113), (-1.344, 12.02, 1.113), (-1.351, -5.438, -0.5009), (-1.351, -5.165, 1.035), (-1.385, -5.081, -0.5009), (-1.351, -5.438, -1.442)], [], [(0, 1, 2, 3), (1, 0, 4, 5), (6, 1, 7, 8), (9, 2, 6, 8), (10, 11, 12, 13), (14, 15, 13, 12), (16, 17, 12, 18), (16, 18, 11, 19)])
_uv = me_mesh.uv_layers.new(name='UVMap')
_uv.uv.foreach_set('vector', [0.001708, 0.9665, 0.9755, 0.9665, 0.9755, 0.01385, 0.001708, 0.01385, 0.9755, 0.9665, 0.001708, 0.9665, 0.001708, 0.9965, 0.9581, 0.9965, 0.9755, 0.3759, 0.9755, 0.9665, 0.9803, 0.9665, 0.9959, 0.3759, 0.9959, 0.01385, 0.9755, 0.01385, 0.9755, 0.3759, 0.9959, 0.3759, 0.001708, 0.01385, 0.9755, 0.01385, 0.9755, 0.9665, 0.001708, 0.9665, 0.9581, 0.9965, 0.001708, 0.9965, 0.001708, 0.9665, 0.9755, 0.9665, 0.9959, 0.3759, 0.9803, 0.9665, 0.9755, 0.9665, 0.9755, 0.3759, 0.9959, 0.3759, 0.9755, 0.3759, 0.9755, 0.01385, 0.9959, 0.01385])
me_mesh.materials.append(mat_03_1material)
me_mesh.update()
me_mesh_001 = bpy.data.meshes.new('mesh.001')
me_mesh_001.from_pydata([(-2.073e-08, 4.981, 0.6759), (-2.073e-08, -11.81, 0.6759), (0.4078, -11.81, 0.673), (0.4078, 4.981, 0.673), (1.181, -11.81, 0.5971), (1.181, 4.981, 0.5971), (1.344, 4.981, 0.5227), (1.344, -11.81, 0.5227), (-0.4078, 4.981, 0.673), (-0.4078, -11.81, 0.673), (-1.181, 4.981, 0.5971), (-1.181, -11.81, 0.5971), (-1.344, -11.81, 0.5227), (-1.344, 4.981, 0.5227), (-2.073e-08, 4.981, -2.032), (1.385, 4.981, -2.032), (1.385, 4.981, 0.4448), (-1.385, 4.981, -2.032), (-1.385, 4.981, 0.4448), (0.4, 5.731, -1.916), (-0.4, 5.731, -1.916), (-0.4, 5.731, 0.2577), (0.4, 5.731, 0.2577)], [], [(0, 1, 2, 3), (3, 2, 4, 5), (6, 5, 4, 7), (8, 9, 1, 0), (10, 11, 9, 8), (12, 11, 10, 13), (14, 0, 15), (3, 5, 6, 15), (0, 3, 15), (6, 16, 15), (17, 0, 14), (17, 13, 10, 8), (17, 8, 0), (17, 18, 13), (19, 20, 21, 22)])
_uv = me_mesh_001.uv_layers.new(name='UVMap')
_uv.uv.foreach_set('vector', [0.00496, 1.067, 0.9747, 1.067, 0.9747, 1.066, 0.00496, 1.066, 0.00496, 1.066, 0.9747, 1.066, 0.9747, 1.036, 0.00496, 1.036, 0.00496, 1.007, 0.00496, 1.036, 0.9747, 1.036, 0.9747, 1.007, 0.00496, 1.066, 0.9747, 1.066, 0.9747, 1.067, 0.00496, 1.067, 0.00496, 1.036, 0.9747, 1.036, 0.9747, 1.066, 0.00496, 1.066, 0.9747, 1.007, 0.9747, 1.036, 0.00496, 1.036, 0.00496, 1.007, 0.995, 0.0, 0.995, 1.0, 0.995, 0.0, 0.995, 0.9967, 0.995, 0.9502, 0.995, 0.9188, 0.995, 0.0, 0.995, 1.0, 0.995, 0.9967, 0.995, 0.0, 0.995, 0.9188, 0.995, 0.873, 0.995, 0.0, 0.995, 0.0, 0.995, 1.0, 0.995, 0.0, 0.995, 0.0, 0.995, 0.9188, 0.995, 0.9502, 0.995, 0.9967, 0.995, 0.0, 0.995, 0.9967, 0.995, 1.0, 0.995, 0.0, 0.995, 0.873, 0.995, 0.9188, 1.0, 0.0, 1.0, 0.0, 1.0, 1.0, 1.0, 1.0])
me_mesh_001.materials.append(mat_03_1material_001)
me_mesh_001.update()
me_mesh_002 = bpy.data.meshes.new('mesh.002')
me_mesh_002.from_pydata([(0.3608, -5.515, 1.788e-07), (-2.838e-08, -5.515, 1.788e-07), (-2.838e-08, 11.59, 1.788e-07), (0.3608, 11.59, 1.788e-07), (-2.838e-08, -6.222, 1.788e-07), (0.3608, -6.194, 1.788e-07), (1.247, 11.59, 1.788e-07), (1.385, 11.59, 1.788e-07), (1.385, -5.515, 1.788e-07), (1.247, -5.579, 1.788e-07), (1.351, -5.872, 1.788e-07), (1.214, -6.007, 1.788e-07), (-0.3608, 11.59, 1.788e-07), (-0.3608, -5.515, 1.788e-07), (-0.3608, -6.194, 1.788e-07), (-1.247, -5.579, 1.788e-07), (-1.385, -5.515, 1.788e-07), (-1.385, 11.59, 1.788e-07), (-1.247, 11.59, 1.788e-07), (-1.214, -6.007, 1.788e-07), (-1.351, -5.872, 1.788e-07)], [], [(0, 1, 2, 3), (4, 1, 0, 5), (6, 7, 8, 9), (0, 3, 6, 9), (9, 8, 10, 11), (5, 0, 9, 11), (12, 2, 1, 13), (14, 13, 1, 4), (15, 16, 17, 18), (15, 18, 12, 13), (19, 20, 16, 15), (19, 15, 13, 14)])
_uv = me_mesh_002.uv_layers.new(name='UVMap')
_uv.uv.foreach_set('vector', [0.00496, 0.0, 0.00496, 0.0, 0.995, 0.0, 0.995, 0.0, 0.00496, 0.0, 0.00496, 0.0, 0.00496, 0.0, 0.00496, 0.0, 0.995, 0.0, 0.995, 0.0, 0.00496, 0.0, 0.00496, 0.0, 0.00496, 0.0, 0.995, 0.0, 0.995, 0.0, 0.00496, 0.0, 0.00496, 0.0, 0.00496, 0.0, 0.00496, 0.0, 0.00496, 0.0, 0.00496, 0.0, 0.00496, 0.0, 0.00496, 0.0, 0.00496, 0.0, 0.995, 0.0, 0.995, 0.0, 0.00496, 0.0, 0.00496, 0.0, 0.00496, 0.0, 0.00496, 0.0, 0.00496, 0.0, 0.00496, 0.0, 0.00496, 0.0, 0.00496, 0.0, 0.995, 0.0, 0.995, 0.0, 0.00496, 0.0, 0.995, 0.0, 0.995, 0.0, 0.00496, 0.0, 0.00496, 0.0, 0.00496, 0.0, 0.00496, 0.0, 0.00496, 0.0, 0.00496, 0.0, 0.00496, 0.0, 0.00496, 0.0, 0.00496, 0.0])
me_mesh_002.materials.append(mat_03_1material_002)
me_mesh_002.update()
me_mesh_003 = bpy.data.meshes.new('mesh.003')
me_mesh_003.from_pydata([(0.4, 0.4079, 1.087), (0.4, -0.4079, 1.087), (0.4, -0.4079, -1.087), (0.4, 0.4079, -1.087), (-0.4, -0.4079, -1.087), (-0.4, 0.4079, -1.087), (-0.4, 0.4079, 1.087), (-0.4, -0.4079, 1.087)], [], [(0, 1, 2, 3), (4, 5, 3, 2), (1, 0, 6, 7), (7, 6, 5, 4)])
_uv = me_mesh_003.uv_layers.new(name='UVMap')
_uv.uv.foreach_set('vector', [1.0, 1.0, -2e-05, 1.0, -1e-05, 0.0, 1.0, 0.0, 0.0, 0.0, 1.0, 0.0, 1.0, 0.0, -1e-05, 0.0, -2e-05, 1.0, 1.0, 1.0, 1.0, 1.0, -2e-05, 1.0, -2e-05, 1.0, 1.0, 1.0, 1.0, 0.0, 0.0, 0.0])
me_mesh_003.materials.append(mat_03_1material_003)
me_mesh_003.update()
me_mesh_004 = bpy.data.meshes.new('mesh.004')
me_mesh_004.from_pydata([(-1.318, -0.1475, 0.5073), (-1.318, -0.1475, -0.5432), (1.318, -0.1475, -0.5432), (1.318, -0.1475, 0.5073), (-1.318, 0.2212, -0.5432), (1.318, 0.2212, -0.5432), (-1.318, -0.1475, 0.2895), (-1.318, 0.2212, 0.2895), (1.318, -0.1475, 0.2895), (1.318, 0.2212, 0.2895)], [], [(0, 1, 2, 3), (2, 1, 4, 5), (4, 1, 6, 7), (8, 2, 5, 9), (9, 5, 4, 7)])
_uv = me_mesh_004.uv_layers.new(name='UVMap')
_uv.uv.foreach_set('vector', [0.0, 0.9912, 0.0, 0.0, 1.0, 0.0, 1.0, 0.9912, 1.0, 0.0, 0.0, 0.0, 0.0, 0.0, 1.0, 0.0, 0.0, 0.0, 0.0, 0.0, 0.0, 0.7867, 0.0, 0.7867, 1.0, 0.7867, 1.0, 0.0, 1.0, 0.0, 1.0, 0.7867, 1.0, 0.7867, 1.0, 0.0, 0.0, 0.0, 0.0, 0.7867])
me_mesh_004.materials.append(mat_03_1material_004)
me_mesh_004.update()
me_mesh_005 = bpy.data.meshes.new('mesh.005')
me_mesh_005.from_pydata([(1.181, 0.5447, 0.6443), (1.148, 0.354, 0.6543), (1.31, 0.238, 0.5853), (1.344, 0.5447, 0.5699), (1.351, 0.1548, 0.492), (1.385, 0.2396, 0.492), (0.4078, 0.5447, 0.7202), (-1.344, 0.5447, 0.5699), (-1.31, 0.238, 0.5853), (-1.148, 0.354, 0.6543), (-1.181, 0.5447, 0.6443), (-1.385, 0.2396, 0.492), (-1.351, 0.1548, 0.492), (-0.4078, 0.5447, 0.7202), (1.025, 0.1732, 0.6477), (1.171, 0.04378, 0.5827), (1.207, -0.04171, 0.4809), (-2.02e-08, 0.5447, 0.7202), (-2.02e-08, 0.3422, 0.7046), (0.3608, 0.3422, 0.7046), (1.351, 0.08953, 0.1243), (1.214, -0.1033, 0.1243), (0.3608, -0.4399, -1.043), (-2.02e-08, -0.4675, -1.043), (-2.02e-08, -0.4675, -1.985), (0.3608, -0.4399, -1.985), (-2.02e-08, -0.2603, 0.1243), (0.3608, -0.2327, 0.1243), (0.3608, -0.01414, 0.6477), (-2.02e-08, -0.04176, 0.6477), (-2.02e-08, -0.1712, 0.5827), (0.3608, -0.1436, 0.5827), (-2.02e-08, -0.2567, 0.4809), (0.3608, -0.2291, 0.4809), (-2.02e-08, -0.3183, 0.1243), (0.3608, -0.2907, 0.1243), (1.214, -0.2525, -1.985), (1.351, -0.1177, -1.985), (1.351, -0.1177, -1.043), (1.214, -0.2525, -1.043), (1.214, -0.04534, 0.1243), (-1.171, 0.04378, 0.5827), (-1.025, 0.1732, 0.6477), (-1.207, -0.04171, 0.4809), (-0.3608, 0.3422, 0.7046), (-1.214, -0.1033, 0.1243), (-1.351, 0.08953, 0.1243), (-0.3608, -0.4399, -1.985), (-0.3608, -0.4399, -1.043), (-0.3608, -0.2327, 0.1243), (-0.3608, -0.1436, 0.5827), (-0.3608, -0.01414, 0.6477), (-0.3608, -0.2291, 0.4809), (-0.3608, -0.2907, 0.1243), (-1.214, -0.2525, -1.043), (-1.351, -0.1177, -1.043), (-1.351, -0.1177, -1.985), (-1.214, -0.2525, -1.985), (-1.214, -0.04534, 0.1243)], [], [(0, 1, 2, 3), (3, 2, 4, 5), (1, 0, 6), (7, 8, 9, 10), (11, 12, 8, 7), (13, 10, 9), (2, 1, 14, 15), (4, 2, 15, 16), (6, 17, 18, 19), (1, 6, 19, 14), (20, 4, 16, 21), (22, 23, 24, 25), (26, 23, 22, 27), (28, 29, 30, 31), (15, 14, 28, 31), (31, 30, 32, 33), (16, 15, 31, 33), (19, 18, 29, 28), (34, 26, 27, 35), (35, 21, 16, 33), (32, 34, 35, 33), (36, 37, 38, 39), (22, 25, 36, 39), (39, 38, 20, 40), (27, 22, 39, 40), (40, 20, 21), (35, 27, 40, 21), (14, 19, 28), (41, 42, 9, 8), (43, 41, 8, 12), (44, 18, 17, 13), (42, 44, 13, 9), (45, 43, 12, 46), (47, 24, 23, 48), (49, 48, 23, 26), (50, 30, 29, 51), (50, 51, 42, 41), (52, 32, 30, 50), (52, 50, 41, 43), (51, 29, 18, 44), (53, 49, 26, 34), (52, 43, 45, 53), (52, 53, 34, 32), (54, 55, 56, 57), (54, 57, 47, 48), (58, 46, 55, 54), (58, 54, 48, 49), (45, 46, 58), (45, 58, 49, 53), (51, 44, 42)])
_uv = me_mesh_005.uv_layers.new(name='UVMap')
_uv.uv.foreach_set('vector', [0.9265, 0.9539, 0.9143, 0.9574, 0.973, 0.9329, 0.9852, 0.9275, 0.9852, 0.9275, 0.973, 0.9329, 0.9878, 0.8998, 1.0, 0.8998, 0.9143, 0.9574, 0.9265, 0.9539, 0.6472, 0.9809, 0.9852, 0.9275, 0.973, 0.9329, 0.9143, 0.9574, 0.9265, 0.9539, 1.0, 0.8998, 0.9878, 0.8998, 0.973, 0.9329, 0.9852, 0.9275, 0.6472, 0.9809, 0.9265, 0.9539, 0.9143, 0.9574, 0.973, 0.9329, 0.9143, 0.9574, 0.87, 0.9551, 0.9226, 0.932, 0.9878, 0.8998, 0.973, 0.9329, 0.9226, 0.932, 0.9359, 0.8958, 0.6472, 0.9809, 0.5, 0.9809, 0.5, 0.9753, 0.6303, 0.9753, 0.9143, 0.9574, 0.6472, 0.9809, 0.6303, 0.9753, 0.87, 0.9551, 0.9878, 0.7691, 0.9878, 0.8998, 0.9359, 0.8958, 0.9382, 0.7691, 0.6303, 0.3542, 0.5, 0.3542, 0.5, 0.01967, 0.6303, 0.01967, 0.5, 0.7691, 0.5, 0.3542, 0.6303, 0.3542, 0.6303, 0.7691, 0.6303, 0.9551, 0.5, 0.9551, 0.5, 0.932, 0.6303, 0.932, 0.9226, 0.932, 0.87, 0.9551, 0.6303, 0.9551, 0.6303, 0.932, 0.6303, 0.932, 0.5, 0.932, 0.5, 0.8958, 0.6303, 0.8958, 0.9359, 0.8958, 0.9226, 0.932, 0.6303, 0.932, 0.6303, 0.8958, 0.6303, 0.9753, 0.5, 0.9753, 0.5, 0.9551, 0.6303, 0.9551, 0.5, 0.7691, 0.5, 0.7691, 0.6303, 0.7691, 0.6303, 0.7691, 0.6303, 0.7691, 0.9382, 0.7691, 0.9359, 0.8958, 0.6303, 0.8958, 0.5, 0.8958, 0.5, 0.7691, 0.6303, 0.7691, 0.6303, 0.8958, 0.9382, 0.01967, 0.9878, 0.01967, 0.9878, 0.3542, 0.9382, 0.3542, 0.6303, 0.3542, 0.6303, 0.01967, 0.9382, 0.01967, 0.9382, 0.3542, 0.9382, 0.3542, 0.9878, 0.3542, 0.9878, 0.7691, 0.9382, 0.7691, 0.6303, 0.7691, 0.6303, 0.3542, 0.9382, 0.3542, 0.9382, 0.7691, 0.9382, 0.7691, 0.9878, 0.7691, 0.9382, 0.7691, 0.6303, 0.7691, 0.6303, 0.7691, 0.9382, 0.7691, 0.9382, 0.7691, 0.87, 0.9551, 0.6303, 0.9753, 0.6303, 0.9551, 0.07742, 0.932, 0.13, 0.9551, 0.08565, 0.9574, 0.02701, 0.9329, 0.06413, 0.8958, 0.07742, 0.932, 0.02701, 0.9329, 0.01217, 0.8998, 0.3697, 0.9753, 0.5, 0.9753, 0.5, 0.9809, 0.3528, 0.9809, 0.13, 0.9551, 0.3697, 0.9753, 0.3528, 0.9809, 0.08565, 0.9574, 0.06182, 0.7691, 0.06413, 0.8958, 0.01217, 0.8998, 0.01217, 0.7691, 0.3697, 0.01967, 0.5, 0.01967, 0.5, 0.3542, 0.3697, 0.3542, 0.3697, 0.7691, 0.3697, 0.3542, 0.5, 0.3542, 0.5, 0.7691, 0.3697, 0.932, 0.5, 0.932, 0.5, 0.9551, 0.3697, 0.9551, 0.3697, 0.932, 0.3697, 0.9551, 0.13, 0.9551, 0.07742, 0.932, 0.3697, 0.8958, 0.5, 0.8958, 0.5, 0.932, 0.3697, 0.932, 0.3697, 0.8958, 0.3697, 0.932, 0.07742, 0.932, 0.06413, 0.8958, 0.3697, 0.9551, 0.5, 0.9551, 0.5, 0.9753, 0.3697, 0.9753, 0.3697, 0.7691, 0.3697, 0.7691, 0.5, 0.7691, 0.5, 0.7691, 0.3697, 0.8958, 0.06413, 0.8958, 0.06182, 0.7691, 0.3697, 0.7691, 0.3697, 0.8958, 0.3697, 0.7691, 0.5, 0.7691, 0.5, 0.8958, 0.06182, 0.3542, 0.01217, 0.3542, 0.01217, 0.01967, 0.06182, 0.01967, 0.06182, 0.3542, 0.06182, 0.01967, 0.3697, 0.01967, 0.3697, 0.3542, 0.06182, 0.7691, 0.01217, 0.7691, 0.01217, 0.3542, 0.06182, 0.3542, 0.06182, 0.7691, 0.06182, 0.3542, 0.3697, 0.3542, 0.3697, 0.7691, 0.06182, 0.7691, 0.01217, 0.7691, 0.06182, 0.7691, 0.06182, 0.7691, 0.06182, 0.7691, 0.3697, 0.7691, 0.3697, 0.7691, 0.3697, 0.9551, 0.3697, 0.9753, 0.13, 0.9551])
me_mesh_005.materials.append(mat_03_1material_005)
me_mesh_005.update()
me_mesh_006 = bpy.data.meshes.new('mesh.006')
me_mesh_006.from_pydata([(1.35, -8.115, 0.5098), (1.35, -8.115, -0.5098), (1.35, 8.115, -0.5098), (1.35, 8.115, 0.5098), (-1.35, 8.115, 0.5098), (-1.35, 8.115, -0.5098), (-1.35, -8.115, -0.5098), (-1.35, -8.115, 0.5098)], [], [(0, 1, 2, 3), (4, 5, 6, 7), (7, 6, 1, 0), (3, 2, 5, 4)])
_uv = me_mesh_006.uv_layers.new(name='UVMap')
_uv.uv.foreach_set('vector', [0.0, 0.9912, 0.0, 0.0, 1.0, 0.0, 1.0, 0.9912, 1.0, 0.9912, 1.0, 0.0, 0.0, 0.0, 0.0, 0.9912, 0.0, 0.9912, 0.0, 0.0, 0.0, 0.0, 0.0, 0.9912, 1.0, 0.9912, 1.0, 0.0, 1.0, 0.0, 1.0, 0.9912])
me_mesh_006.materials.append(mat_03_1material_006)
me_mesh_006.update()
me_mesh_007 = bpy.data.meshes.new('mesh.007')
me_mesh_007.from_pydata([(-1.028, 2.152, -0.1417), (-1.028, 2.152, -0.429), (-1.028, -2.017, -0.429), (-1.028, -2.017, -0.1417), (-1.009, -2.017, -0.06005), (-1.009, 2.152, -0.06005), (-0.922, -2.017, 0.02743), (-0.922, 2.152, 0.02743), (-0.7244, -2.017, 0.1411), (-0.7244, 2.152, 0.1411), (-0.5345, -2.017, 0.2093), (-0.2685, -2.017, 0.2401), (-0.2685, 2.152, 0.2401), (-0.5345, 2.152, 0.2093), (0.0, -2.017, 0.2401), (0.0, -2.017, -0.429), (0.0, 2.152, 0.2401), (1.028, -2.017, -0.1417), (1.028, -2.017, -0.429), (1.028, 2.152, -0.429), (1.028, 2.152, -0.1417), (1.009, 2.152, -0.06005), (1.009, -2.017, -0.06005), (0.922, 2.152, 0.02743), (0.922, -2.017, 0.02743), (0.7244, 2.152, 0.1411), (0.7244, -2.017, 0.1411), (0.5345, 2.152, 0.2093), (0.2685, 2.152, 0.2401), (0.2685, -2.017, 0.2401), (0.5345, -2.017, 0.2093)], [], [(0, 1, 2, 3), (0, 3, 4, 5), (5, 4, 6, 7), (7, 6, 8, 9), (10, 11, 12, 13), (9, 8, 10, 13), (14, 3, 2, 15), (11, 10, 14), (10, 8, 14), (8, 6, 14), (6, 4, 14), (4, 3, 14), (11, 14, 16, 12), (17, 18, 19, 20), (21, 22, 17, 20), (23, 24, 22, 21), (25, 26, 24, 23), (27, 28, 29, 30), (27, 30, 26, 25), (15, 18, 17, 14), (14, 30, 29), (14, 26, 30), (14, 24, 26), (14, 22, 24), (14, 17, 22), (28, 16, 14, 29)])
_uv = me_mesh_007.uv_layers.new(name='UVMap')
_uv.uv.foreach_set('vector', [0.0, 0.3618, 0.0, 0.0, 0.5162, 0.0, 0.5162, 0.3618, 0.0, 0.3618, 0.5162, 0.3618, 0.5257, 0.4982, 0.0418, 0.4982, 0.0418, 0.4982, 0.5257, 0.4982, 0.5694, 0.6445, 0.1045, 0.6445, 0.1045, 0.6445, 0.5694, 0.6445, 0.6682, 0.8345, 0.2185, 0.8345, 0.7434, 0.9484, 0.8677, 1.0, 0.8677, 1.0, 0.7434, 0.9484, 0.2185, 0.8345, 0.6682, 0.8345, 0.7632, 0.9485, 0.3078, 0.9485, 0.9931, 1.0, 0.5127, 0.3618, 0.5127, 0.0, 0.9931, 0.0, 0.8677, 1.0, 0.7434, 0.9484, 0.9931, 1.0, 0.7434, 0.9484, 0.6547, 0.8344, 0.9931, 1.0, 0.6547, 0.8344, 0.5624, 0.6444, 0.9931, 1.0, 0.5624, 0.6444, 0.5216, 0.4982, 0.9931, 1.0, 0.5216, 0.4982, 0.5127, 0.3618, 0.9931, 1.0, 0.8677, 1.0, 0.9931, 1.0, 0.9931, 1.0, 0.8677, 1.0, 0.5162, 0.3618, 0.5162, 0.0, 0.0, 0.0, 0.0, 0.3618, 0.0418, 0.4982, 0.5257, 0.4982, 0.5162, 0.3618, 0.0, 0.3618, 0.1045, 0.6445, 0.5694, 0.6445, 0.5257, 0.4982, 0.0418, 0.4982, 0.2185, 0.8345, 0.6682, 0.8345, 0.5694, 0.6445, 0.1045, 0.6445, 0.7434, 0.9484, 0.8677, 1.0, 0.8677, 1.0, 0.7434, 0.9484, 0.3078, 0.9485, 0.7632, 0.9485, 0.6682, 0.8345, 0.2185, 0.8345, 0.9931, 0.0, 0.5127, 0.0, 0.5127, 0.3618, 0.9931, 1.0, 0.9931, 1.0, 0.7434, 0.9484, 0.8677, 1.0, 0.9931, 1.0, 0.6547, 0.8344, 0.7434, 0.9484, 0.9931, 1.0, 0.5624, 0.6444, 0.6547, 0.8344, 0.9931, 1.0, 0.5216, 0.4982, 0.5624, 0.6444, 0.9931, 1.0, 0.5127, 0.3618, 0.5216, 0.4982, 0.8677, 1.0, 0.9931, 1.0, 0.9931, 1.0, 0.8677, 1.0])
me_mesh_007.materials.append(mat_03_1material_007)
me_mesh_007.update()
me_mesh_008 = bpy.data.meshes.new('mesh.008')
me_mesh_008.from_pydata([(0.0, -0.1829, 0.1441), (0.0, 0.1829, 0.1441), (0.0, 0.1829, -0.1441), (0.0, -0.1829, -0.1441)], [], [(0, 1, 2, 3), (3, 2, 1, 0)])
_uv = me_mesh_008.uv_layers.new(name='UVMap')
_uv.uv.foreach_set('vector', [0.0, 1.0, 1.0, 1.0, 1.0, 0.09673, 0.0, 0.09673, 0.0, 0.09673, 1.0, 0.09673, 1.0, 1.0, 0.0, 1.0])
me_mesh_008.materials.append(mat_03_1material_008)
me_mesh_008.update()
me_003 = bpy.data.meshes.new('立方体.003')
me_003.from_pydata([(-1.0, -1.0, -1.0), (-1.0, -1.0, 1.108), (-1.0, 1.0, -1.0), (-1.0, 1.0, 1.108), (1.0, -1.0, -1.0), (1.0, -1.0, 1.108), (1.0, 1.0, -1.0), (1.0, 1.0, 1.108)], [], [(0, 1, 3, 2), (2, 3, 7, 6), (6, 7, 5, 4), (4, 5, 1, 0), (2, 6, 4, 0), (7, 3, 1, 5)])
_uv = me_003.uv_layers.new(name='UVマップ')
_uv.uv.foreach_set('vector', [0.375, 0.0, 0.625, 0.0, 0.625, 0.25, 0.375, 0.25, 0.375, 0.25, 0.625, 0.25, 0.625, 0.5, 0.375, 0.5, 0.375, 0.5, 0.625, 0.5, 0.625, 0.75, 0.375, 0.75, 0.375, 0.75, 0.625, 0.75, 0.625, 1.0, 0.375, 1.0, 0.125, 0.5, 0.375, 0.5, 0.375, 0.75, 0.125, 0.75, 0.625, 0.5, 0.875, 0.5, 0.875, 0.75, 0.625, 0.75])
me_003.update()
me_mesh_009 = bpy.data.meshes.new('mesh.009')
me_mesh_009.from_pydata([(0.0, -0.1829, 0.1441), (0.0, 0.1829, 0.1441), (0.0, 0.1829, -0.1441), (0.0, -0.1829, -0.1441)], [], [(0, 1, 2, 3), (3, 2, 1, 0)])
_uv = me_mesh_009.uv_layers.new(name='UVMap')
_uv.uv.foreach_set('vector', [0.0, 1.0, 1.0, 1.0, 1.0, 0.09673, 0.0, 0.09673, 0.0, 0.09673, 1.0, 0.09673, 1.0, 1.0, 0.0, 1.0])
me_mesh_009.materials.append(mat_03_1material_009)
me_mesh_009.update()
me_mesh_010 = bpy.data.meshes.new('mesh.010')
me_mesh_010.from_pydata([(-1.028, 2.152, -0.1417), (-1.028, 2.152, -0.429), (-1.028, -2.017, -0.429), (-1.028, -2.017, -0.1417), (-1.009, -2.017, -0.06005), (-1.009, 2.152, -0.06005), (-0.922, -2.017, 0.02743), (-0.922, 2.152, 0.02743), (-0.7244, -2.017, 0.1411), (-0.7244, 2.152, 0.1411), (-0.5345, -2.017, 0.2093), (-0.2685, -2.017, 0.2401), (-0.2685, 2.152, 0.2401), (-0.5345, 2.152, 0.2093), (0.0, -2.017, 0.2401), (0.0, -2.017, -0.429), (0.0, 2.152, 0.2401), (1.028, -2.017, -0.1417), (1.028, -2.017, -0.429), (1.028, 2.152, -0.429), (1.028, 2.152, -0.1417), (1.009, 2.152, -0.06005), (1.009, -2.017, -0.06005), (0.922, 2.152, 0.02743), (0.922, -2.017, 0.02743), (0.7244, 2.152, 0.1411), (0.7244, -2.017, 0.1411), (0.5345, 2.152, 0.2093), (0.2685, 2.152, 0.2401), (0.2685, -2.017, 0.2401), (0.5345, -2.017, 0.2093)], [], [(0, 1, 2, 3), (0, 3, 4, 5), (5, 4, 6, 7), (7, 6, 8, 9), (10, 11, 12, 13), (9, 8, 10, 13), (14, 3, 2, 15), (11, 10, 14), (10, 8, 14), (8, 6, 14), (6, 4, 14), (4, 3, 14), (11, 14, 16, 12), (17, 18, 19, 20), (21, 22, 17, 20), (23, 24, 22, 21), (25, 26, 24, 23), (27, 28, 29, 30), (27, 30, 26, 25), (15, 18, 17, 14), (14, 30, 29), (14, 26, 30), (14, 24, 26), (14, 22, 24), (14, 17, 22), (28, 16, 14, 29)])
_uv = me_mesh_010.uv_layers.new(name='UVMap')
_uv.uv.foreach_set('vector', [0.0, 0.3618, 0.0, 0.0, 0.5162, 0.0, 0.5162, 0.3618, 0.0, 0.3618, 0.5162, 0.3618, 0.5257, 0.4982, 0.0418, 0.4982, 0.0418, 0.4982, 0.5257, 0.4982, 0.5694, 0.6445, 0.1045, 0.6445, 0.1045, 0.6445, 0.5694, 0.6445, 0.6682, 0.8345, 0.2185, 0.8345, 0.7434, 0.9484, 0.8677, 1.0, 0.8677, 1.0, 0.7434, 0.9484, 0.2185, 0.8345, 0.6682, 0.8345, 0.7632, 0.9485, 0.3078, 0.9485, 0.9931, 1.0, 0.5127, 0.3618, 0.5127, 0.0, 0.9931, 0.0, 0.8677, 1.0, 0.7434, 0.9484, 0.9931, 1.0, 0.7434, 0.9484, 0.6547, 0.8344, 0.9931, 1.0, 0.6547, 0.8344, 0.5624, 0.6444, 0.9931, 1.0, 0.5624, 0.6444, 0.5216, 0.4982, 0.9931, 1.0, 0.5216, 0.4982, 0.5127, 0.3618, 0.9931, 1.0, 0.8677, 1.0, 0.9931, 1.0, 0.9931, 1.0, 0.8677, 1.0, 0.5162, 0.3618, 0.5162, 0.0, 0.0, 0.0, 0.0, 0.3618, 0.0418, 0.4982, 0.5257, 0.4982, 0.5162, 0.3618, 0.0, 0.3618, 0.1045, 0.6445, 0.5694, 0.6445, 0.5257, 0.4982, 0.0418, 0.4982, 0.2185, 0.8345, 0.6682, 0.8345, 0.5694, 0.6445, 0.1045, 0.6445, 0.7434, 0.9484, 0.8677, 1.0, 0.8677, 1.0, 0.7434, 0.9484, 0.3078, 0.9485, 0.7632, 0.9485, 0.6682, 0.8345, 0.2185, 0.8345, 0.9931, 0.0, 0.5127, 0.0, 0.5127, 0.3618, 0.9931, 1.0, 0.9931, 1.0, 0.7434, 0.9484, 0.8677, 1.0, 0.9931, 1.0, 0.6547, 0.8344, 0.7434, 0.9484, 0.9931, 1.0, 0.5624, 0.6444, 0.6547, 0.8344, 0.9931, 1.0, 0.5216, 0.4982, 0.5624, 0.6444, 0.9931, 1.0, 0.5127, 0.3618, 0.5216, 0.4982, 0.8677, 1.0, 0.9931, 1.0, 0.9931, 1.0, 0.8677, 1.0])
me_mesh_010.materials.append(mat_03_1material_010)
me_mesh_010.update()
me_mesh_011 = bpy.data.meshes.new('mesh.011')
me_mesh_011.from_pydata([(1.35, -8.115, 0.5098), (1.35, -8.115, -0.5098), (1.35, 8.115, -0.5098), (1.35, 8.115, 0.5098), (-1.35, 8.115, 0.5098), (-1.35, 8.115, -0.5098), (-1.35, -8.115, -0.5098), (-1.35, -8.115, 0.5098)], [], [(0, 1, 2, 3), (4, 5, 6, 7), (7, 6, 1, 0), (3, 2, 5, 4)])
_uv = me_mesh_011.uv_layers.new(name='UVMap')
_uv.uv.foreach_set('vector', [0.0, 0.9912, 0.0, 0.0, 1.0, 0.0, 1.0, 0.9912, 1.0, 0.9912, 1.0, 0.0, 0.0, 0.0, 0.0, 0.9912, 0.0, 0.9912, 0.0, 0.0, 0.0, 0.0, 0.0, 0.9912, 1.0, 0.9912, 1.0, 0.0, 1.0, 0.0, 1.0, 0.9912])
me_mesh_011.materials.append(mat_03_1material_011)
me_mesh_011.update()
me_mesh_012 = bpy.data.meshes.new('mesh.012')
me_mesh_012.from_pydata([(1.181, 0.5447, 0.6443), (1.148, 0.354, 0.6543), (1.31, 0.238, 0.5853), (1.344, 0.5447, 0.5699), (1.351, 0.1548, 0.492), (1.385, 0.2396, 0.492), (0.4078, 0.5447, 0.7202), (-1.344, 0.5447, 0.5699), (-1.31, 0.238, 0.5853), (-1.148, 0.354, 0.6543), (-1.181, 0.5447, 0.6443), (-1.385, 0.2396, 0.492), (-1.351, 0.1548, 0.492), (-0.4078, 0.5447, 0.7202), (1.025, 0.1732, 0.6477), (1.171, 0.04378, 0.5827), (1.207, -0.04171, 0.4809), (-2.02e-08, 0.5447, 0.7202), (-2.02e-08, 0.3422, 0.7046), (0.3608, 0.3422, 0.7046), (1.351, 0.08953, 0.1243), (1.214, -0.1033, 0.1243), (0.3608, -0.4399, -1.043), (-2.02e-08, -0.4675, -1.043), (-2.02e-08, -0.4675, -1.985), (0.3608, -0.4399, -1.985), (-2.02e-08, -0.2603, 0.1243), (0.3608, -0.2327, 0.1243), (0.3608, -0.01414, 0.6477), (-2.02e-08, -0.04176, 0.6477), (-2.02e-08, -0.1712, 0.5827), (0.3608, -0.1436, 0.5827), (-2.02e-08, -0.2567, 0.4809), (0.3608, -0.2291, 0.4809), (-2.02e-08, -0.3183, 0.1243), (0.3608, -0.2907, 0.1243), (1.214, -0.2525, -1.985), (1.351, -0.1177, -1.985), (1.351, -0.1177, -1.043), (1.214, -0.2525, -1.043), (1.214, -0.04534, 0.1243), (-1.171, 0.04378, 0.5827), (-1.025, 0.1732, 0.6477), (-1.207, -0.04171, 0.4809), (-0.3608, 0.3422, 0.7046), (-1.214, -0.1033, 0.1243), (-1.351, 0.08953, 0.1243), (-0.3608, -0.4399, -1.985), (-0.3608, -0.4399, -1.043), (-0.3608, -0.2327, 0.1243), (-0.3608, -0.1436, 0.5827), (-0.3608, -0.01414, 0.6477), (-0.3608, -0.2291, 0.4809), (-0.3608, -0.2907, 0.1243), (-1.214, -0.2525, -1.043), (-1.351, -0.1177, -1.043), (-1.351, -0.1177, -1.985), (-1.214, -0.2525, -1.985), (-1.214, -0.04534, 0.1243)], [], [(0, 1, 2, 3), (3, 2, 4, 5), (1, 0, 6), (7, 8, 9, 10), (11, 12, 8, 7), (13, 10, 9), (2, 1, 14, 15), (4, 2, 15, 16), (6, 17, 18, 19), (1, 6, 19, 14), (20, 4, 16, 21), (22, 23, 24, 25), (26, 23, 22, 27), (28, 29, 30, 31), (15, 14, 28, 31), (31, 30, 32, 33), (16, 15, 31, 33), (19, 18, 29, 28), (34, 26, 27, 35), (35, 21, 16, 33), (32, 34, 35, 33), (36, 37, 38, 39), (22, 25, 36, 39), (39, 38, 20, 40), (27, 22, 39, 40), (40, 20, 21), (35, 27, 40, 21), (14, 19, 28), (41, 42, 9, 8), (43, 41, 8, 12), (44, 18, 17, 13), (42, 44, 13, 9), (45, 43, 12, 46), (47, 24, 23, 48), (49, 48, 23, 26), (50, 30, 29, 51), (50, 51, 42, 41), (52, 32, 30, 50), (52, 50, 41, 43), (51, 29, 18, 44), (53, 49, 26, 34), (52, 43, 45, 53), (52, 53, 34, 32), (54, 55, 56, 57), (54, 57, 47, 48), (58, 46, 55, 54), (58, 54, 48, 49), (45, 46, 58), (45, 58, 49, 53), (51, 44, 42)])
_uv = me_mesh_012.uv_layers.new(name='UVMap')
_uv.uv.foreach_set('vector', [0.9265, 0.9539, 0.9143, 0.9574, 0.973, 0.9329, 0.9852, 0.9275, 0.9852, 0.9275, 0.973, 0.9329, 0.9878, 0.8998, 1.0, 0.8998, 0.9143, 0.9574, 0.9265, 0.9539, 0.6472, 0.9809, 0.9852, 0.9275, 0.973, 0.9329, 0.9143, 0.9574, 0.9265, 0.9539, 1.0, 0.8998, 0.9878, 0.8998, 0.973, 0.9329, 0.9852, 0.9275, 0.6472, 0.9809, 0.9265, 0.9539, 0.9143, 0.9574, 0.973, 0.9329, 0.9143, 0.9574, 0.87, 0.9551, 0.9226, 0.932, 0.9878, 0.8998, 0.973, 0.9329, 0.9226, 0.932, 0.9359, 0.8958, 0.6472, 0.9809, 0.5, 0.9809, 0.5, 0.9753, 0.6303, 0.9753, 0.9143, 0.9574, 0.6472, 0.9809, 0.6303, 0.9753, 0.87, 0.9551, 0.9878, 0.7691, 0.9878, 0.8998, 0.9359, 0.8958, 0.9382, 0.7691, 0.6303, 0.3542, 0.5, 0.3542, 0.5, 0.01967, 0.6303, 0.01967, 0.5, 0.7691, 0.5, 0.3542, 0.6303, 0.3542, 0.6303, 0.7691, 0.6303, 0.9551, 0.5, 0.9551, 0.5, 0.932, 0.6303, 0.932, 0.9226, 0.932, 0.87, 0.9551, 0.6303, 0.9551, 0.6303, 0.932, 0.6303, 0.932, 0.5, 0.932, 0.5, 0.8958, 0.6303, 0.8958, 0.9359, 0.8958, 0.9226, 0.932, 0.6303, 0.932, 0.6303, 0.8958, 0.6303, 0.9753, 0.5, 0.9753, 0.5, 0.9551, 0.6303, 0.9551, 0.5, 0.7691, 0.5, 0.7691, 0.6303, 0.7691, 0.6303, 0.7691, 0.6303, 0.7691, 0.9382, 0.7691, 0.9359, 0.8958, 0.6303, 0.8958, 0.5, 0.8958, 0.5, 0.7691, 0.6303, 0.7691, 0.6303, 0.8958, 0.9382, 0.01967, 0.9878, 0.01967, 0.9878, 0.3542, 0.9382, 0.3542, 0.6303, 0.3542, 0.6303, 0.01967, 0.9382, 0.01967, 0.9382, 0.3542, 0.9382, 0.3542, 0.9878, 0.3542, 0.9878, 0.7691, 0.9382, 0.7691, 0.6303, 0.7691, 0.6303, 0.3542, 0.9382, 0.3542, 0.9382, 0.7691, 0.9382, 0.7691, 0.9878, 0.7691, 0.9382, 0.7691, 0.6303, 0.7691, 0.6303, 0.7691, 0.9382, 0.7691, 0.9382, 0.7691, 0.87, 0.9551, 0.6303, 0.9753, 0.6303, 0.9551, 0.07742, 0.932, 0.13, 0.9551, 0.08565, 0.9574, 0.02701, 0.9329, 0.06413, 0.8958, 0.07742, 0.932, 0.02701, 0.9329, 0.01217, 0.8998, 0.3697, 0.9753, 0.5, 0.9753, 0.5, 0.9809, 0.3528, 0.9809, 0.13, 0.9551, 0.3697, 0.9753, 0.3528, 0.9809, 0.08565, 0.9574, 0.06182, 0.7691, 0.06413, 0.8958, 0.01217, 0.8998, 0.01217, 0.7691, 0.3697, 0.01967, 0.5, 0.01967, 0.5, 0.3542, 0.3697, 0.3542, 0.3697, 0.7691, 0.3697, 0.3542, 0.5, 0.3542, 0.5, 0.7691, 0.3697, 0.932, 0.5, 0.932, 0.5, 0.9551, 0.3697, 0.9551, 0.3697, 0.932, 0.3697, 0.9551, 0.13, 0.9551, 0.07742, 0.932, 0.3697, 0.8958, 0.5, 0.8958, 0.5, 0.932, 0.3697, 0.932, 0.3697, 0.8958, 0.3697, 0.932, 0.07742, 0.932, 0.06413, 0.8958, 0.3697, 0.9551, 0.5, 0.9551, 0.5, 0.9753, 0.3697, 0.9753, 0.3697, 0.7691, 0.3697, 0.7691, 0.5, 0.7691, 0.5, 0.7691, 0.3697, 0.8958, 0.06413, 0.8958, 0.06182, 0.7691, 0.3697, 0.7691, 0.3697, 0.8958, 0.3697, 0.7691, 0.5, 0.7691, 0.5, 0.8958, 0.06182, 0.3542, 0.01217, 0.3542, 0.01217, 0.01967, 0.06182, 0.01967, 0.06182, 0.3542, 0.06182, 0.01967, 0.3697, 0.01967, 0.3697, 0.3542, 0.06182, 0.7691, 0.01217, 0.7691, 0.01217, 0.3542, 0.06182, 0.3542, 0.06182, 0.7691, 0.06182, 0.3542, 0.3697, 0.3542, 0.3697, 0.7691, 0.06182, 0.7691, 0.01217, 0.7691, 0.06182, 0.7691, 0.06182, 0.7691, 0.06182, 0.7691, 0.3697, 0.7691, 0.3697, 0.7691, 0.3697, 0.9551, 0.3697, 0.9753, 0.13, 0.9551])
me_mesh_012.materials.append(mat_03_1material_012)
me_mesh_012.update()
me_mesh_013 = bpy.data.meshes.new('mesh.013')
me_mesh_013.from_pydata([(-1.318, -0.1475, 0.5073), (-1.318, -0.1475, -0.5432), (1.318, -0.1475, -0.5432), (1.318, -0.1475, 0.5073), (-1.318, 0.2212, -0.5432), (1.318, 0.2212, -0.5432), (-1.318, -0.1475, 0.2895), (-1.318, 0.2212, 0.2895), (1.318, -0.1475, 0.2895), (1.318, 0.2212, 0.2895)], [], [(0, 1, 2, 3), (2, 1, 4, 5), (4, 1, 6, 7), (8, 2, 5, 9), (9, 5, 4, 7)])
_uv = me_mesh_013.uv_layers.new(name='UVMap')
_uv.uv.foreach_set('vector', [0.0, 0.9912, 0.0, 0.0, 1.0, 0.0, 1.0, 0.9912, 1.0, 0.0, 0.0, 0.0, 0.0, 0.0, 1.0, 0.0, 0.0, 0.0, 0.0, 0.0, 0.0, 0.7867, 0.0, 0.7867, 1.0, 0.7867, 1.0, 0.0, 1.0, 0.0, 1.0, 0.7867, 1.0, 0.7867, 1.0, 0.0, 0.0, 0.0, 0.0, 0.7867])
me_mesh_013.materials.append(mat_03_1material_013)
me_mesh_013.update()
me_mesh_014 = bpy.data.meshes.new('mesh.014')
me_mesh_014.from_pydata([(0.4, 0.4079, 1.087), (0.4, -0.4079, 1.087), (0.4, -0.4079, -1.087), (0.4, 0.4079, -1.087), (-0.4, -0.4079, -1.087), (-0.4, 0.4079, -1.087), (-0.4, 0.4079, 1.087), (-0.4, -0.4079, 1.087)], [], [(0, 1, 2, 3), (4, 5, 3, 2), (1, 0, 6, 7), (7, 6, 5, 4)])
_uv = me_mesh_014.uv_layers.new(name='UVMap')
_uv.uv.foreach_set('vector', [1.0, 1.0, -2e-05, 1.0, -1e-05, 0.0, 1.0, 0.0, 0.0, 0.0, 1.0, 0.0, 1.0, 0.0, -1e-05, 0.0, -2e-05, 1.0, 1.0, 1.0, 1.0, 1.0, -2e-05, 1.0, -2e-05, 1.0, 1.0, 1.0, 1.0, 0.0, 0.0, 0.0])
me_mesh_014.materials.append(mat_03_1material_014)
me_mesh_014.update()
me_mesh_015 = bpy.data.meshes.new('mesh.015')
me_mesh_015.from_pydata([(0.3608, -5.515, 1.788e-07), (-2.838e-08, -5.515, 1.788e-07), (-2.838e-08, 11.59, 1.788e-07), (0.3608, 11.59, 1.788e-07), (-2.838e-08, -6.222, 1.788e-07), (0.3608, -6.194, 1.788e-07), (1.247, 11.59, 1.788e-07), (1.385, 11.59, 1.788e-07), (1.385, -5.515, 1.788e-07), (1.247, -5.579, 1.788e-07), (1.351, -5.872, 1.788e-07), (1.214, -6.007, 1.788e-07), (-0.3608, 11.59, 1.788e-07), (-0.3608, -5.515, 1.788e-07), (-0.3608, -6.194, 1.788e-07), (-1.247, -5.579, 1.788e-07), (-1.385, -5.515, 1.788e-07), (-1.385, 11.59, 1.788e-07), (-1.247, 11.59, 1.788e-07), (-1.214, -6.007, 1.788e-07), (-1.351, -5.872, 1.788e-07)], [], [(0, 1, 2, 3), (4, 1, 0, 5), (6, 7, 8, 9), (0, 3, 6, 9), (9, 8, 10, 11), (5, 0, 9, 11), (12, 2, 1, 13), (14, 13, 1, 4), (15, 16, 17, 18), (15, 18, 12, 13), (19, 20, 16, 15), (19, 15, 13, 14)])
_uv = me_mesh_015.uv_layers.new(name='UVMap')
_uv.uv.foreach_set('vector', [0.00496, 0.0, 0.00496, 0.0, 0.995, 0.0, 0.995, 0.0, 0.00496, 0.0, 0.00496, 0.0, 0.00496, 0.0, 0.00496, 0.0, 0.995, 0.0, 0.995, 0.0, 0.00496, 0.0, 0.00496, 0.0, 0.00496, 0.0, 0.995, 0.0, 0.995, 0.0, 0.00496, 0.0, 0.00496, 0.0, 0.00496, 0.0, 0.00496, 0.0, 0.00496, 0.0, 0.00496, 0.0, 0.00496, 0.0, 0.00496, 0.0, 0.00496, 0.0, 0.995, 0.0, 0.995, 0.0, 0.00496, 0.0, 0.00496, 0.0, 0.00496, 0.0, 0.00496, 0.0, 0.00496, 0.0, 0.00496, 0.0, 0.00496, 0.0, 0.00496, 0.0, 0.995, 0.0, 0.995, 0.0, 0.00496, 0.0, 0.995, 0.0, 0.995, 0.0, 0.00496, 0.0, 0.00496, 0.0, 0.00496, 0.0, 0.00496, 0.0, 0.00496, 0.0, 0.00496, 0.0, 0.00496, 0.0, 0.00496, 0.0, 0.00496, 0.0])
me_mesh_015.materials.append(mat_03_1material_015)
me_mesh_015.update()
me_mesh_016 = bpy.data.meshes.new('mesh.016')
me_mesh_016.from_pydata([(-2.073e-08, 4.981, 0.6759), (-2.073e-08, -11.81, 0.6759), (0.4078, -11.81, 0.673), (0.4078, 4.981, 0.673), (1.181, -11.81, 0.5971), (1.181, 4.981, 0.5971), (1.344, 4.981, 0.5227), (1.344, -11.81, 0.5227), (-0.4078, 4.981, 0.673), (-0.4078, -11.81, 0.673), (-1.181, 4.981, 0.5971), (-1.181, -11.81, 0.5971), (-1.344, -11.81, 0.5227), (-1.344, 4.981, 0.5227), (-2.073e-08, 4.981, -2.032), (1.385, 4.981, -2.032), (1.385, 4.981, 0.4448), (-1.385, 4.981, -2.032), (-1.385, 4.981, 0.4448), (0.4, 5.731, -1.916), (-0.4, 5.731, -1.916), (-0.4, 5.731, 0.2577), (0.4, 5.731, 0.2577)], [], [(0, 1, 2, 3), (3, 2, 4, 5), (6, 5, 4, 7), (8, 9, 1, 0), (10, 11, 9, 8), (12, 11, 10, 13), (14, 0, 15), (3, 5, 6, 15), (0, 3, 15), (6, 16, 15), (17, 0, 14), (17, 13, 10, 8), (17, 8, 0), (17, 18, 13), (19, 20, 21, 22)])
_uv = me_mesh_016.uv_layers.new(name='UVMap')
_uv.uv.foreach_set('vector', [0.00496, 1.067, 0.9747, 1.067, 0.9747, 1.066, 0.00496, 1.066, 0.00496, 1.066, 0.9747, 1.066, 0.9747, 1.036, 0.00496, 1.036, 0.00496, 1.007, 0.00496, 1.036, 0.9747, 1.036, 0.9747, 1.007, 0.00496, 1.066, 0.9747, 1.066, 0.9747, 1.067, 0.00496, 1.067, 0.00496, 1.036, 0.9747, 1.036, 0.9747, 1.066, 0.00496, 1.066, 0.9747, 1.007, 0.9747, 1.036, 0.00496, 1.036, 0.00496, 1.007, 0.995, 0.0, 0.995, 1.0, 0.995, 0.0, 0.995, 0.9967, 0.995, 0.9502, 0.995, 0.9188, 0.995, 0.0, 0.995, 1.0, 0.995, 0.9967, 0.995, 0.0, 0.995, 0.9188, 0.995, 0.873, 0.995, 0.0, 0.995, 0.0, 0.995, 1.0, 0.995, 0.0, 0.995, 0.0, 0.995, 0.9188, 0.995, 0.9502, 0.995, 0.9967, 0.995, 0.0, 0.995, 0.9967, 0.995, 1.0, 0.995, 0.0, 0.995, 0.873, 0.995, 0.9188, 1.0, 0.0, 1.0, 0.0, 1.0, 1.0, 1.0, 1.0])
me_mesh_016.materials.append(mat_03_1material_016)
me_mesh_016.update()
me_mesh_017 = bpy.data.meshes.new('mesh.017')
me_mesh_017.from_pydata([(1.385, 12.02, 1.035), (1.385, -5.081, 1.035), (1.385, -5.081, -1.442), (1.385, 12.02, -1.442), (1.344, 12.02, 1.113), (1.344, -4.775, 1.113), (1.385, -5.081, -0.5009), (1.351, -5.165, 1.035), (1.351, -5.438, -0.5009), (1.351, -5.438, -1.442), (-1.385, 12.02, -1.442), (-1.385, -5.081, -1.442), (-1.385, -5.081, 1.035), (-1.385, 12.02, 1.035), (-1.344, -4.775, 1.113), (-1.344, 12.02, 1.113), (-1.351, -5.438, -0.5009), (-1.351, -5.165, 1.035), (-1.385, -5.081, -0.5009), (-1.351, -5.438, -1.442)], [], [(0, 1, 2, 3), (1, 0, 4, 5), (6, 1, 7, 8), (9, 2, 6, 8), (10, 11, 12, 13), (14, 15, 13, 12), (16, 17, 12, 18), (16, 18, 11, 19)])
_uv = me_mesh_017.uv_layers.new(name='UVMap')
_uv.uv.foreach_set('vector', [0.001708, 0.9665, 0.9755, 0.9665, 0.9755, 0.01385, 0.001708, 0.01385, 0.9755, 0.9665, 0.001708, 0.9665, 0.001708, 0.9965, 0.9581, 0.9965, 0.9755, 0.3759, 0.9755, 0.9665, 0.9803, 0.9665, 0.9959, 0.3759, 0.9959, 0.01385, 0.9755, 0.01385, 0.9755, 0.3759, 0.9959, 0.3759, 0.001708, 0.01385, 0.9755, 0.01385, 0.9755, 0.9665, 0.001708, 0.9665, 0.9581, 0.9965, 0.001708, 0.9965, 0.001708, 0.9665, 0.9755, 0.9665, 0.9959, 0.3759, 0.9803, 0.9665, 0.9755, 0.9665, 0.9755, 0.3759, 0.9959, 0.3759, 0.9755, 0.3759, 0.9755, 0.01385, 0.9959, 0.01385])
me_mesh_017.materials.append(mat_03_1material_017)
me_mesh_017.update()
me_mesh_018 = bpy.data.meshes.new('mesh.018')
me_mesh_018.from_pydata([(1.385, 12.02, 1.035), (1.385, -5.081, 1.035), (1.385, -5.081, -1.442), (1.385, 12.02, -1.442), (1.344, 12.02, 1.113), (1.344, -4.775, 1.113), (1.385, -5.081, -0.5009), (1.351, -5.165, 1.035), (1.351, -5.438, -0.5009), (1.351, -5.438, -1.442), (-1.385, 12.02, -1.442), (-1.385, -5.081, -1.442), (-1.385, -5.081, 1.035), (-1.385, 12.02, 1.035), (-1.344, -4.775, 1.113), (-1.344, 12.02, 1.113), (-1.351, -5.438, -0.5009), (-1.351, -5.165, 1.035), (-1.385, -5.081, -0.5009), (-1.351, -5.438, -1.442)], [], [(0, 1, 2, 3), (1, 0, 4, 5), (6, 1, 7, 8), (9, 2, 6, 8), (10, 11, 12, 13), (14, 15, 13, 12), (16, 17, 12, 18), (16, 18, 11, 19)])
_uv = me_mesh_018.uv_layers.new(name='UVMap')
_uv.uv.foreach_set('vector', [0.001708, 0.9665, 0.9755, 0.9665, 0.9755, 0.01385, 0.001708, 0.01385, 0.9755, 0.9665, 0.001708, 0.9665, 0.001708, 0.9965, 0.9581, 0.9965, 0.9755, 0.3759, 0.9755, 0.9665, 0.9803, 0.9665, 0.9959, 0.3759, 0.9959, 0.01385, 0.9755, 0.01385, 0.9755, 0.3759, 0.9959, 0.3759, 0.001708, 0.01385, 0.9755, 0.01385, 0.9755, 0.9665, 0.001708, 0.9665, 0.9581, 0.9965, 0.001708, 0.9965, 0.001708, 0.9665, 0.9755, 0.9665, 0.9959, 0.3759, 0.9803, 0.9665, 0.9755, 0.9665, 0.9755, 0.3759, 0.9959, 0.3759, 0.9755, 0.3759, 0.9755, 0.01385, 0.9959, 0.01385])
me_mesh_018.materials.append(mat_03_1material_018)
me_mesh_018.update()
me_mesh_019 = bpy.data.meshes.new('mesh.019')
me_mesh_019.from_pydata([(-2.073e-08, 4.981, 0.6759), (-2.073e-08, -11.81, 0.6759), (0.4078, -11.81, 0.673), (0.4078, 4.981, 0.673), (1.181, -11.81, 0.5971), (1.181, 4.981, 0.5971), (1.344, 4.981, 0.5227), (1.344, -11.81, 0.5227), (-0.4078, 4.981, 0.673), (-0.4078, -11.81, 0.673), (-1.181, 4.981, 0.5971), (-1.181, -11.81, 0.5971), (-1.344, -11.81, 0.5227), (-1.344, 4.981, 0.5227), (-2.073e-08, 4.981, -2.032), (1.385, 4.981, -2.032), (1.385, 4.981, 0.4448), (-1.385, 4.981, -2.032), (-1.385, 4.981, 0.4448), (0.4, 5.731, -1.916), (-0.4, 5.731, -1.916), (-0.4, 5.731, 0.2577), (0.4, 5.731, 0.2577)], [], [(0, 1, 2, 3), (3, 2, 4, 5), (6, 5, 4, 7), (8, 9, 1, 0), (10, 11, 9, 8), (12, 11, 10, 13), (14, 0, 15), (3, 5, 6, 15), (0, 3, 15), (6, 16, 15), (17, 0, 14), (17, 13, 10, 8), (17, 8, 0), (17, 18, 13), (19, 20, 21, 22)])
_uv = me_mesh_019.uv_layers.new(name='UVMap')
_uv.uv.foreach_set('vector', [0.00496, 1.067, 0.9747, 1.067, 0.9747, 1.066, 0.00496, 1.066, 0.00496, 1.066, 0.9747, 1.066, 0.9747, 1.036, 0.00496, 1.036, 0.00496, 1.007, 0.00496, 1.036, 0.9747, 1.036, 0.9747, 1.007, 0.00496, 1.066, 0.9747, 1.066, 0.9747, 1.067, 0.00496, 1.067, 0.00496, 1.036, 0.9747, 1.036, 0.9747, 1.066, 0.00496, 1.066, 0.9747, 1.007, 0.9747, 1.036, 0.00496, 1.036, 0.00496, 1.007, 0.995, 0.0, 0.995, 1.0, 0.995, 0.0, 0.995, 0.9967, 0.995, 0.9502, 0.995, 0.9188, 0.995, 0.0, 0.995, 1.0, 0.995, 0.9967, 0.995, 0.0, 0.995, 0.9188, 0.995, 0.873, 0.995, 0.0, 0.995, 0.0, 0.995, 1.0, 0.995, 0.0, 0.995, 0.0, 0.995, 0.9188, 0.995, 0.9502, 0.995, 0.9967, 0.995, 0.0, 0.995, 0.9967, 0.995, 1.0, 0.995, 0.0, 0.995, 0.873, 0.995, 0.9188, 1.0, 0.0, 1.0, 0.0, 1.0, 1.0, 1.0, 1.0])
me_mesh_019.materials.append(mat_03_1material_019)
me_mesh_019.update()
me_mesh_020 = bpy.data.meshes.new('mesh.020')
me_mesh_020.from_pydata([(0.3608, -5.515, 1.788e-07), (-2.838e-08, -5.515, 1.788e-07), (-2.838e-08, 11.59, 1.788e-07), (0.3608, 11.59, 1.788e-07), (-2.838e-08, -6.222, 1.788e-07), (0.3608, -6.194, 1.788e-07), (1.247, 11.59, 1.788e-07), (1.385, 11.59, 1.788e-07), (1.385, -5.515, 1.788e-07), (1.247, -5.579, 1.788e-07), (1.351, -5.872, 1.788e-07), (1.214, -6.007, 1.788e-07), (-0.3608, 11.59, 1.788e-07), (-0.3608, -5.515, 1.788e-07), (-0.3608, -6.194, 1.788e-07), (-1.247, -5.579, 1.788e-07), (-1.385, -5.515, 1.788e-07), (-1.385, 11.59, 1.788e-07), (-1.247, 11.59, 1.788e-07), (-1.214, -6.007, 1.788e-07), (-1.351, -5.872, 1.788e-07)], [], [(0, 1, 2, 3), (4, 1, 0, 5), (6, 7, 8, 9), (0, 3, 6, 9), (9, 8, 10, 11), (5, 0, 9, 11), (12, 2, 1, 13), (14, 13, 1, 4), (15, 16, 17, 18), (15, 18, 12, 13), (19, 20, 16, 15), (19, 15, 13, 14)])
_uv = me_mesh_020.uv_layers.new(name='UVMap')
_uv.uv.foreach_set('vector', [0.00496, 0.0, 0.00496, 0.0, 0.995, 0.0, 0.995, 0.0, 0.00496, 0.0, 0.00496, 0.0, 0.00496, 0.0, 0.00496, 0.0, 0.995, 0.0, 0.995, 0.0, 0.00496, 0.0, 0.00496, 0.0, 0.00496, 0.0, 0.995, 0.0, 0.995, 0.0, 0.00496, 0.0, 0.00496, 0.0, 0.00496, 0.0, 0.00496, 0.0, 0.00496, 0.0, 0.00496, 0.0, 0.00496, 0.0, 0.00496, 0.0, 0.00496, 0.0, 0.995, 0.0, 0.995, 0.0, 0.00496, 0.0, 0.00496, 0.0, 0.00496, 0.0, 0.00496, 0.0, 0.00496, 0.0, 0.00496, 0.0, 0.00496, 0.0, 0.00496, 0.0, 0.995, 0.0, 0.995, 0.0, 0.00496, 0.0, 0.995, 0.0, 0.995, 0.0, 0.00496, 0.0, 0.00496, 0.0, 0.00496, 0.0, 0.00496, 0.0, 0.00496, 0.0, 0.00496, 0.0, 0.00496, 0.0, 0.00496, 0.0, 0.00496, 0.0])
me_mesh_020.materials.append(mat_03_1material_020)
me_mesh_020.update()
me_mesh_021 = bpy.data.meshes.new('mesh.021')
me_mesh_021.from_pydata([(0.4, 0.4079, 1.087), (0.4, -0.4079, 1.087), (0.4, -0.4079, -1.087), (0.4, 0.4079, -1.087), (-0.4, -0.4079, -1.087), (-0.4, 0.4079, -1.087), (-0.4, 0.4079, 1.087), (-0.4, -0.4079, 1.087)], [], [(0, 1, 2, 3), (4, 5, 3, 2), (1, 0, 6, 7), (7, 6, 5, 4)])
_uv = me_mesh_021.uv_layers.new(name='UVMap')
_uv.uv.foreach_set('vector', [1.0, 1.0, -2e-05, 1.0, -1e-05, 0.0, 1.0, 0.0, 0.0, 0.0, 1.0, 0.0, 1.0, 0.0, -1e-05, 0.0, -2e-05, 1.0, 1.0, 1.0, 1.0, 1.0, -2e-05, 1.0, -2e-05, 1.0, 1.0, 1.0, 1.0, 0.0, 0.0, 0.0])
me_mesh_021.materials.append(mat_03_1material_021)
me_mesh_021.update()
me_mesh_022 = bpy.data.meshes.new('mesh.022')
me_mesh_022.from_pydata([(-1.318, -0.1475, 0.5073), (-1.318, -0.1475, -0.5432), (1.318, -0.1475, -0.5432), (1.318, -0.1475, 0.5073), (-1.318, 0.2212, -0.5432), (1.318, 0.2212, -0.5432), (-1.318, -0.1475, 0.2895), (-1.318, 0.2212, 0.2895), (1.318, -0.1475, 0.2895), (1.318, 0.2212, 0.2895)], [], [(0, 1, 2, 3), (2, 1, 4, 5), (4, 1, 6, 7), (8, 2, 5, 9), (9, 5, 4, 7)])
_uv = me_mesh_022.uv_layers.new(name='UVMap')
_uv.uv.foreach_set('vector', [0.0, 0.9912, 0.0, 0.0, 1.0, 0.0, 1.0, 0.9912, 1.0, 0.0, 0.0, 0.0, 0.0, 0.0, 1.0, 0.0, 0.0, 0.0, 0.0, 0.0, 0.0, 0.7867, 0.0, 0.7867, 1.0, 0.7867, 1.0, 0.0, 1.0, 0.0, 1.0, 0.7867, 1.0, 0.7867, 1.0, 0.0, 0.0, 0.0, 0.0, 0.7867])
me_mesh_022.materials.append(mat_03_1material_022)
me_mesh_022.update()
me_mesh_023 = bpy.data.meshes.new('mesh.023')
me_mesh_023.from_pydata([(1.181, 0.5447, 0.6443), (1.148, 0.354, 0.6543), (1.31, 0.238, 0.5853), (1.344, 0.5447, 0.5699), (1.351, 0.1548, 0.492), (1.385, 0.2396, 0.492), (0.4078, 0.5447, 0.7202), (-1.344, 0.5447, 0.5699), (-1.31, 0.238, 0.5853), (-1.148, 0.354, 0.6543), (-1.181, 0.5447, 0.6443), (-1.385, 0.2396, 0.492), (-1.351, 0.1548, 0.492), (-0.4078, 0.5447, 0.7202), (1.025, 0.1732, 0.6477), (1.171, 0.04378, 0.5827), (1.207, -0.04171, 0.4809), (-2.02e-08, 0.5447, 0.7202), (-2.02e-08, 0.3422, 0.7046), (0.3608, 0.3422, 0.7046), (1.351, 0.08953, 0.1243), (1.214, -0.1033, 0.1243), (0.3608, -0.4399, -1.043), (-2.02e-08, -0.4675, -1.043), (-2.02e-08, -0.4675, -1.985), (0.3608, -0.4399, -1.985), (-2.02e-08, -0.2603, 0.1243), (0.3608, -0.2327, 0.1243), (0.3608, -0.01414, 0.6477), (-2.02e-08, -0.04176, 0.6477), (-2.02e-08, -0.1712, 0.5827), (0.3608, -0.1436, 0.5827), (-2.02e-08, -0.2567, 0.4809), (0.3608, -0.2291, 0.4809), (-2.02e-08, -0.3183, 0.1243), (0.3608, -0.2907, 0.1243), (1.214, -0.2525, -1.985), (1.351, -0.1177, -1.985), (1.351, -0.1177, -1.043), (1.214, -0.2525, -1.043), (1.214, -0.04534, 0.1243), (-1.171, 0.04378, 0.5827), (-1.025, 0.1732, 0.6477), (-1.207, -0.04171, 0.4809), (-0.3608, 0.3422, 0.7046), (-1.214, -0.1033, 0.1243), (-1.351, 0.08953, 0.1243), (-0.3608, -0.4399, -1.985), (-0.3608, -0.4399, -1.043), (-0.3608, -0.2327, 0.1243), (-0.3608, -0.1436, 0.5827), (-0.3608, -0.01414, 0.6477), (-0.3608, -0.2291, 0.4809), (-0.3608, -0.2907, 0.1243), (-1.214, -0.2525, -1.043), (-1.351, -0.1177, -1.043), (-1.351, -0.1177, -1.985), (-1.214, -0.2525, -1.985), (-1.214, -0.04534, 0.1243)], [], [(0, 1, 2, 3), (3, 2, 4, 5), (1, 0, 6), (7, 8, 9, 10), (11, 12, 8, 7), (13, 10, 9), (2, 1, 14, 15), (4, 2, 15, 16), (6, 17, 18, 19), (1, 6, 19, 14), (20, 4, 16, 21), (22, 23, 24, 25), (26, 23, 22, 27), (28, 29, 30, 31), (15, 14, 28, 31), (31, 30, 32, 33), (16, 15, 31, 33), (19, 18, 29, 28), (34, 26, 27, 35), (35, 21, 16, 33), (32, 34, 35, 33), (36, 37, 38, 39), (22, 25, 36, 39), (39, 38, 20, 40), (27, 22, 39, 40), (40, 20, 21), (35, 27, 40, 21), (14, 19, 28), (41, 42, 9, 8), (43, 41, 8, 12), (44, 18, 17, 13), (42, 44, 13, 9), (45, 43, 12, 46), (47, 24, 23, 48), (49, 48, 23, 26), (50, 30, 29, 51), (50, 51, 42, 41), (52, 32, 30, 50), (52, 50, 41, 43), (51, 29, 18, 44), (53, 49, 26, 34), (52, 43, 45, 53), (52, 53, 34, 32), (54, 55, 56, 57), (54, 57, 47, 48), (58, 46, 55, 54), (58, 54, 48, 49), (45, 46, 58), (45, 58, 49, 53), (51, 44, 42)])
_uv = me_mesh_023.uv_layers.new(name='UVMap')
_uv.uv.foreach_set('vector', [0.9265, 0.9539, 0.9143, 0.9574, 0.973, 0.9329, 0.9852, 0.9275, 0.9852, 0.9275, 0.973, 0.9329, 0.9878, 0.8998, 1.0, 0.8998, 0.9143, 0.9574, 0.9265, 0.9539, 0.6472, 0.9809, 0.9852, 0.9275, 0.973, 0.9329, 0.9143, 0.9574, 0.9265, 0.9539, 1.0, 0.8998, 0.9878, 0.8998, 0.973, 0.9329, 0.9852, 0.9275, 0.6472, 0.9809, 0.9265, 0.9539, 0.9143, 0.9574, 0.973, 0.9329, 0.9143, 0.9574, 0.87, 0.9551, 0.9226, 0.932, 0.9878, 0.8998, 0.973, 0.9329, 0.9226, 0.932, 0.9359, 0.8958, 0.6472, 0.9809, 0.5, 0.9809, 0.5, 0.9753, 0.6303, 0.9753, 0.9143, 0.9574, 0.6472, 0.9809, 0.6303, 0.9753, 0.87, 0.9551, 0.9878, 0.7691, 0.9878, 0.8998, 0.9359, 0.8958, 0.9382, 0.7691, 0.6303, 0.3542, 0.5, 0.3542, 0.5, 0.01967, 0.6303, 0.01967, 0.5, 0.7691, 0.5, 0.3542, 0.6303, 0.3542, 0.6303, 0.7691, 0.6303, 0.9551, 0.5, 0.9551, 0.5, 0.932, 0.6303, 0.932, 0.9226, 0.932, 0.87, 0.9551, 0.6303, 0.9551, 0.6303, 0.932, 0.6303, 0.932, 0.5, 0.932, 0.5, 0.8958, 0.6303, 0.8958, 0.9359, 0.8958, 0.9226, 0.932, 0.6303, 0.932, 0.6303, 0.8958, 0.6303, 0.9753, 0.5, 0.9753, 0.5, 0.9551, 0.6303, 0.9551, 0.5, 0.7691, 0.5, 0.7691, 0.6303, 0.7691, 0.6303, 0.7691, 0.6303, 0.7691, 0.9382, 0.7691, 0.9359, 0.8958, 0.6303, 0.8958, 0.5, 0.8958, 0.5, 0.7691, 0.6303, 0.7691, 0.6303, 0.8958, 0.9382, 0.01967, 0.9878, 0.01967, 0.9878, 0.3542, 0.9382, 0.3542, 0.6303, 0.3542, 0.6303, 0.01967, 0.9382, 0.01967, 0.9382, 0.3542, 0.9382, 0.3542, 0.9878, 0.3542, 0.9878, 0.7691, 0.9382, 0.7691, 0.6303, 0.7691, 0.6303, 0.3542, 0.9382, 0.3542, 0.9382, 0.7691, 0.9382, 0.7691, 0.9878, 0.7691, 0.9382, 0.7691, 0.6303, 0.7691, 0.6303, 0.7691, 0.9382, 0.7691, 0.9382, 0.7691, 0.87, 0.9551, 0.6303, 0.9753, 0.6303, 0.9551, 0.07742, 0.932, 0.13, 0.9551, 0.08565, 0.9574, 0.02701, 0.9329, 0.06413, 0.8958, 0.07742, 0.932, 0.02701, 0.9329, 0.01217, 0.8998, 0.3697, 0.9753, 0.5, 0.9753, 0.5, 0.9809, 0.3528, 0.9809, 0.13, 0.9551, 0.3697, 0.9753, 0.3528, 0.9809, 0.08565, 0.9574, 0.06182, 0.7691, 0.06413, 0.8958, 0.01217, 0.8998, 0.01217, 0.7691, 0.3697, 0.01967, 0.5, 0.01967, 0.5, 0.3542, 0.3697, 0.3542, 0.3697, 0.7691, 0.3697, 0.3542, 0.5, 0.3542, 0.5, 0.7691, 0.3697, 0.932, 0.5, 0.932, 0.5, 0.9551, 0.3697, 0.9551, 0.3697, 0.932, 0.3697, 0.9551, 0.13, 0.9551, 0.07742, 0.932, 0.3697, 0.8958, 0.5, 0.8958, 0.5, 0.932, 0.3697, 0.932, 0.3697, 0.8958, 0.3697, 0.932, 0.07742, 0.932, 0.06413, 0.8958, 0.3697, 0.9551, 0.5, 0.9551, 0.5, 0.9753, 0.3697, 0.9753, 0.3697, 0.7691, 0.3697, 0.7691, 0.5, 0.7691, 0.5, 0.7691, 0.3697, 0.8958, 0.06413, 0.8958, 0.06182, 0.7691, 0.3697, 0.7691, 0.3697, 0.8958, 0.3697, 0.7691, 0.5, 0.7691, 0.5, 0.8958, 0.06182, 0.3542, 0.01217, 0.3542, 0.01217, 0.01967, 0.06182, 0.01967, 0.06182, 0.3542, 0.06182, 0.01967, 0.3697, 0.01967, 0.3697, 0.3542, 0.06182, 0.7691, 0.01217, 0.7691, 0.01217, 0.3542, 0.06182, 0.3542, 0.06182, 0.7691, 0.06182, 0.3542, 0.3697, 0.3542, 0.3697, 0.7691, 0.06182, 0.7691, 0.01217, 0.7691, 0.06182, 0.7691, 0.06182, 0.7691, 0.06182, 0.7691, 0.3697, 0.7691, 0.3697, 0.7691, 0.3697, 0.9551, 0.3697, 0.9753, 0.13, 0.9551])
me_mesh_023.materials.append(mat_03_1material_023)
me_mesh_023.update()
me_mesh_024 = bpy.data.meshes.new('mesh.024')
me_mesh_024.from_pydata([(1.35, -8.115, 0.5098), (1.35, -8.115, -0.5098), (1.35, 8.115, -0.5098), (1.35, 8.115, 0.5098), (-1.35, 8.115, 0.5098), (-1.35, 8.115, -0.5098), (-1.35, -8.115, -0.5098), (-1.35, -8.115, 0.5098)], [], [(0, 1, 2, 3), (4, 5, 6, 7), (7, 6, 1, 0), (3, 2, 5, 4)])
_uv = me_mesh_024.uv_layers.new(name='UVMap')
_uv.uv.foreach_set('vector', [0.0, 0.9912, 0.0, 0.0, 1.0, 0.0, 1.0, 0.9912, 1.0, 0.9912, 1.0, 0.0, 0.0, 0.0, 0.0, 0.9912, 0.0, 0.9912, 0.0, 0.0, 0.0, 0.0, 0.0, 0.9912, 1.0, 0.9912, 1.0, 0.0, 1.0, 0.0, 1.0, 0.9912])
me_mesh_024.materials.append(mat_03_1material_024)
me_mesh_024.update()
me_mesh_025 = bpy.data.meshes.new('mesh.025')
me_mesh_025.from_pydata([(-1.028, 2.152, -0.1417), (-1.028, 2.152, -0.429), (-1.028, -2.017, -0.429), (-1.028, -2.017, -0.1417), (-1.009, -2.017, -0.06005), (-1.009, 2.152, -0.06005), (-0.922, -2.017, 0.02743), (-0.922, 2.152, 0.02743), (-0.7244, -2.017, 0.1411), (-0.7244, 2.152, 0.1411), (-0.5345, -2.017, 0.2093), (-0.2685, -2.017, 0.2401), (-0.2685, 2.152, 0.2401), (-0.5345, 2.152, 0.2093), (0.0, -2.017, 0.2401), (0.0, -2.017, -0.429), (0.0, 2.152, 0.2401), (1.028, -2.017, -0.1417), (1.028, -2.017, -0.429), (1.028, 2.152, -0.429), (1.028, 2.152, -0.1417), (1.009, 2.152, -0.06005), (1.009, -2.017, -0.06005), (0.922, 2.152, 0.02743), (0.922, -2.017, 0.02743), (0.7244, 2.152, 0.1411), (0.7244, -2.017, 0.1411), (0.5345, 2.152, 0.2093), (0.2685, 2.152, 0.2401), (0.2685, -2.017, 0.2401), (0.5345, -2.017, 0.2093)], [], [(0, 1, 2, 3), (0, 3, 4, 5), (5, 4, 6, 7), (7, 6, 8, 9), (10, 11, 12, 13), (9, 8, 10, 13), (14, 3, 2, 15), (11, 10, 14), (10, 8, 14), (8, 6, 14), (6, 4, 14), (4, 3, 14), (11, 14, 16, 12), (17, 18, 19, 20), (21, 22, 17, 20), (23, 24, 22, 21), (25, 26, 24, 23), (27, 28, 29, 30), (27, 30, 26, 25), (15, 18, 17, 14), (14, 30, 29), (14, 26, 30), (14, 24, 26), (14, 22, 24), (14, 17, 22), (28, 16, 14, 29)])
_uv = me_mesh_025.uv_layers.new(name='UVMap')
_uv.uv.foreach_set('vector', [0.0, 0.3618, 0.0, 0.0, 0.5162, 0.0, 0.5162, 0.3618, 0.0, 0.3618, 0.5162, 0.3618, 0.5257, 0.4982, 0.0418, 0.4982, 0.0418, 0.4982, 0.5257, 0.4982, 0.5694, 0.6445, 0.1045, 0.6445, 0.1045, 0.6445, 0.5694, 0.6445, 0.6682, 0.8345, 0.2185, 0.8345, 0.7434, 0.9484, 0.8677, 1.0, 0.8677, 1.0, 0.7434, 0.9484, 0.2185, 0.8345, 0.6682, 0.8345, 0.7632, 0.9485, 0.3078, 0.9485, 0.9931, 1.0, 0.5127, 0.3618, 0.5127, 0.0, 0.9931, 0.0, 0.8677, 1.0, 0.7434, 0.9484, 0.9931, 1.0, 0.7434, 0.9484, 0.6547, 0.8344, 0.9931, 1.0, 0.6547, 0.8344, 0.5624, 0.6444, 0.9931, 1.0, 0.5624, 0.6444, 0.5216, 0.4982, 0.9931, 1.0, 0.5216, 0.4982, 0.5127, 0.3618, 0.9931, 1.0, 0.8677, 1.0, 0.9931, 1.0, 0.9931, 1.0, 0.8677, 1.0, 0.5162, 0.3618, 0.5162, 0.0, 0.0, 0.0, 0.0, 0.3618, 0.0418, 0.4982, 0.5257, 0.4982, 0.5162, 0.3618, 0.0, 0.3618, 0.1045, 0.6445, 0.5694, 0.6445, 0.5257, 0.4982, 0.0418, 0.4982, 0.2185, 0.8345, 0.6682, 0.8345, 0.5694, 0.6445, 0.1045, 0.6445, 0.7434, 0.9484, 0.8677, 1.0, 0.8677, 1.0, 0.7434, 0.9484, 0.3078, 0.9485, 0.7632, 0.9485, 0.6682, 0.8345, 0.2185, 0.8345, 0.9931, 0.0, 0.5127, 0.0, 0.5127, 0.3618, 0.9931, 1.0, 0.9931, 1.0, 0.7434, 0.9484, 0.8677, 1.0, 0.9931, 1.0, 0.6547, 0.8344, 0.7434, 0.9484, 0.9931, 1.0, 0.5624, 0.6444, 0.6547, 0.8344, 0.9931, 1.0, 0.5216, 0.4982, 0.5624, 0.6444, 0.9931, 1.0, 0.5127, 0.3618, 0.5216, 0.4982, 0.8677, 1.0, 0.9931, 1.0, 0.9931, 1.0, 0.8677, 1.0])
me_mesh_025.materials.append(mat_03_1material_025)
me_mesh_025.update()
me_mesh_026 = bpy.data.meshes.new('mesh.026')
me_mesh_026.from_pydata([(0.0, -0.1829, 0.1441), (0.0, 0.1829, 0.1441), (0.0, 0.1829, -0.1441), (0.0, -0.1829, -0.1441)], [], [(0, 1, 2, 3), (3, 2, 1, 0)])
_uv = me_mesh_026.uv_layers.new(name='UVMap')
_uv.uv.foreach_set('vector', [0.0, 1.0, 1.0, 1.0, 1.0, 0.09673, 0.0, 0.09673, 0.0, 0.09673, 1.0, 0.09673, 1.0, 1.0, 0.0, 1.0])
me_mesh_026.materials.append(mat_03_1material_026)
me_mesh_026.update()
me_004 = bpy.data.meshes.new('立方体.004')
me_004.from_pydata([(1.0, -1.0, -0.5192), (-2.746, -1.0, 1.043), (1.0, 5.294, -0.5192), (-2.753, 4.218, 1.043), (-6.08, -1.0, -0.5192), (-6.08, -1.0, 1.043), (1.0, -1.0, -0.5192), (-6.08, -1.0, 0.3103), (1.0, -1.0, 0.3103), (1.0, 5.294, 0.3109), (1.0, -1.0, 0.3109), (-2.773, -1.0, -0.5192), (-2.773, -1.0, 1.043), (-2.773, -1.0, 0.3103), (-2.776, 4.218, 1.043), (-2.776, -1.0, 1.043), (-2.746, -1.0, 1.043), (-2.753, 4.218, 1.043), (1.0, 5.387, 0.3109), (1.0, -1.0, 0.3109), (-6.08, -1.0, 1.043), (-6.08, 4.218, 1.043), (-2.776, 4.218, 1.043), (-2.776, -1.0, 1.043), (-0.2735, 6.243, 0.6872), (-0.2701, -1.0, 0.6872), (-2.799, 4.19, 0.6838), (-2.794, -1.0, 0.6838), (-6.08, -1.0, 0.6852), (-0.2886, -1.0, 0.6852), (-2.773, -1.0, 0.6852), (-0.2735, 6.243, 0.6872), (-0.2701, -1.0, 0.6872), (-5.955, 6.243, 0.6838), (-5.95, -1.0, 0.6838)], [], [(30, 12, 5, 28), (11, 13, 7, 4), (2, 9, 10, 0), (6, 8, 13, 11), (3, 14, 15, 1), (26, 17, 16, 27), (22, 21, 20, 23), (18, 24, 25, 19), (8, 29, 30, 13), (13, 30, 28, 7), (31, 33, 34, 32)])
me_004.polygons.foreach_set('material_index', [0, 0, 2, 0, 0, 2, 1, 2, 0, 0, 2])
_uv = me_004.uv_layers.new(name='UVマップ')
_uv.uv.foreach_set('vector', [0.4574, 0.7711, 0.4574, 0.9999, 9.896e-05, 0.9999, 9.896e-05, 0.7711, 0.4574, 9.899e-05, 0.4574, 0.5311, 9.896e-05, 0.5311, 9.896e-05, 9.902e-05, 0.375, 0.5, 0.5079, 0.5, 0.5079, 0.75, 0.375, 0.75, 0.979, 9.896e-05, 0.979, 0.5311, 0.4574, 0.5311, 0.4574, 9.899e-05, 0.625, 0.5, 0.7583, 0.5, 0.7583, 0.75, 0.625, 0.75, 0.5958, 0.5, 0.625, 0.5, 0.625, 0.75, 0.5958, 0.75, 0.01944, 0.5857, 0.6879, 0.5857, 0.6879, 0.9761, 0.01944, 0.9761, 0.5079, 0.5, 0.5681, 0.5, 0.5681, 0.75, 0.5079, 0.75, 0.979, 0.5311, 0.7933, 0.7711, 0.4574, 0.7711, 0.4574, 0.5311, 0.4574, 0.5311, 0.4574, 0.7711, 9.896e-05, 0.7711, 9.896e-05, 0.5311, 0.9931, 0.001192, 0.006669, 0.001192, 0.006671, 0.9815, 0.9931, 0.9815])
me_004.materials.append(mat_x)
me_004.materials.append(mat_001)
me_004.materials.append(mat_002)
me_004.update()

# ---- objects
ob_03_1 = bpy.data.objects.new('03_1', me_mesh)
ob_03_1_001 = bpy.data.objects.new('03_1.001', me_mesh_001)
ob_03_1_002 = bpy.data.objects.new('03_1.002', me_mesh_002)
ob_03_1_003 = bpy.data.objects.new('03_1.003', me_mesh_003)
ob_03_1_004 = bpy.data.objects.new('03_1.004', me_mesh_004)
ob_03_1_005 = bpy.data.objects.new('03_1.005', me_mesh_005)
ob_03_1_006 = bpy.data.objects.new('03_1.006', me_mesh_006)
ob_03_1_007 = bpy.data.objects.new('03_1.007', me_mesh_007)
ob_03_1_008 = bpy.data.objects.new('03_1.008', me_mesh_008)
ob_light = bpy.data.objects.new('Light', light_light)
ob_camera = bpy.data.objects.new('Camera', cam_camera)
ob_lod1_2 = bpy.data.objects.new('LOD1_2', None)
ob_53394694_bldg_6697_op_gml = bpy.data.objects.new('_53394694_bldg_6697_op_gml', None)
ob_13121_adachi_ku_city_2023_citygml_1_op = bpy.data.objects.new('_13121_adachi_ku_city_2023_citygml_1_op', None)
ob_x = bpy.data.objects.new('立方体', me_003)
ob_light_001 = bpy.data.objects.new('Light.001', light_light_001)
ob_camera_001 = bpy.data.objects.new('Camera.001', cam_camera_001)
ob_03_1_009 = bpy.data.objects.new('03_1.009', me_mesh_009)
ob_03_1_010 = bpy.data.objects.new('03_1.010', me_mesh_010)
ob_03_1_011 = bpy.data.objects.new('03_1.011', me_mesh_011)
ob_03_1_012 = bpy.data.objects.new('03_1.012', me_mesh_012)
ob_03_1_013 = bpy.data.objects.new('03_1.013', me_mesh_013)
ob_03_1_014 = bpy.data.objects.new('03_1.014', me_mesh_014)
ob_03_1_015 = bpy.data.objects.new('03_1.015', me_mesh_015)
ob_03_1_016 = bpy.data.objects.new('03_1.016', me_mesh_016)
ob_03_1_017 = bpy.data.objects.new('03_1.017', me_mesh_017)
ob_light_002 = bpy.data.objects.new('Light.002', light_light_002)
ob_camera_002 = bpy.data.objects.new('Camera.002', cam_camera_002)
ob_03_1_018 = bpy.data.objects.new('03_1.018', me_mesh_018)
ob_03_1_019 = bpy.data.objects.new('03_1.019', me_mesh_019)
ob_03_1_020 = bpy.data.objects.new('03_1.020', me_mesh_020)
ob_03_1_021 = bpy.data.objects.new('03_1.021', me_mesh_021)
ob_03_1_022 = bpy.data.objects.new('03_1.022', me_mesh_022)
ob_03_1_023 = bpy.data.objects.new('03_1.023', me_mesh_023)
ob_03_1_024 = bpy.data.objects.new('03_1.024', me_mesh_024)
ob_03_1_025 = bpy.data.objects.new('03_1.025', me_mesh_025)
ob_03_1_026 = bpy.data.objects.new('03_1.026', me_mesh_026)
ob_001 = bpy.data.objects.new('立方体.001', me_004)

# ---- transforms, parenting, visibility, modifiers, constraints
ob_03_1.location = (7.853, -3.269, 4.755)
ob_03_1_001.location = (7.853, 3.769, 5.345)
ob_03_1_002.location = (7.853, -2.835, 3.313)
ob_03_1_003.location = (7.853, 9.092, 4.516)
ob_03_1_004.location = (7.853, -8.471, 3.023)
ob_03_1_005.location = (7.853, -8.59, 5.298)
ob_03_1_006.location = (7.853, -0.0946, 2.922)
ob_03_1_007.location = (7.853, -0.06725, 6.31)
ob_03_1_008.location = (7.853, -7.615, 6.109)
ob_light.location = (11.93, 1.005, 8.317)
ob_light.rotation_euler = (0.6503, 0.05522, 1.866)
ob_light.lock_rotations_4d = False
ob_light.empty_display_type = 'ARROWS'
ob_light.color = (0.0, 0.0, 0.0, 0.0)
ob_light.lineart.crease_threshold = 0.0
ob_camera.location = (15.21, -6.926, 7.371)
ob_camera.rotation_euler = (1.109, 0.0, 0.8149)
ob_camera.lock_rotations_4d = False
ob_camera.empty_display_type = 'ARROWS'
ob_camera.color = (0.0, 0.0, 0.0, 0.0)
ob_camera.display_type = 'WIRE'
ob_camera.lineart.crease_threshold = 0.0
ob_lod1_2.parent = ob_53394694_bldg_6697_op_gml
ob_lod1_2.location = (0.0, 0.0, 0.0)
ob_lod1_2.color = (0.8, 0.8, 0.8, 1.0)
ob_53394694_bldg_6697_op_gml.parent = ob_13121_adachi_ku_city_2023_citygml_1_op
ob_53394694_bldg_6697_op_gml.location = (0.0, 0.0, 0.0)
ob_53394694_bldg_6697_op_gml.color = (0.8, 0.8, 0.8, 1.0)
ob_13121_adachi_ku_city_2023_citygml_1_op.location = (313.2, 799.2, 0.0)
ob_13121_adachi_ku_city_2023_citygml_1_op.rotation_euler = (1.571, -0.0, 0.0)
ob_13121_adachi_ku_city_2023_citygml_1_op.scale = (0.01, 0.01, 0.01)
ob_13121_adachi_ku_city_2023_citygml_1_op.color = (0.8, 0.8, 0.8, 1.0)
ob_x.location = (27.8, 0.0, 10.63)
ob_x.rotation_mode = 'ZYX'
ob_x.scale = (19.41, 114.6, 9.674)
ob_light_001.location = (11.93, 1.005, 15.17)
ob_light_001.rotation_euler = (0.6503, 0.05522, 1.866)
ob_light_001.lock_rotations_4d = False
ob_light_001.empty_display_type = 'ARROWS'
ob_light_001.color = (0.0, 0.0, 0.0, 0.0)
ob_light_001.lineart.crease_threshold = 0.0
ob_camera_001.location = (15.21, -6.926, 14.22)
ob_camera_001.rotation_euler = (1.109, 0.0, 0.8149)
ob_camera_001.lock_rotations_4d = False
ob_camera_001.empty_display_type = 'ARROWS'
ob_camera_001.color = (0.0, 0.0, 0.0, 0.0)
ob_camera_001.display_type = 'WIRE'
ob_camera_001.lineart.crease_threshold = 0.0
ob_03_1_009.location = (7.853, -7.615, 12.96)
ob_03_1_010.location = (7.853, -0.06725, 13.16)
ob_03_1_011.location = (7.853, -0.0946, 9.773)
ob_03_1_012.location = (7.853, -8.59, 12.15)
ob_03_1_013.location = (7.853, -8.471, 9.874)
ob_03_1_014.location = (7.853, 9.092, 11.37)
ob_03_1_015.location = (7.853, -2.835, 10.16)
ob_03_1_016.location = (7.853, 3.769, 12.2)
ob_03_1_017.location = (7.853, -3.269, 11.61)
ob_light_002.location = (11.93, 1.005, 22.0)
ob_light_002.rotation_euler = (0.6503, 0.05522, 1.866)
ob_light_002.lock_rotations_4d = False
ob_light_002.empty_display_type = 'ARROWS'
ob_light_002.color = (0.0, 0.0, 0.0, 0.0)
ob_light_002.lineart.crease_threshold = 0.0
ob_camera_002.location = (15.21, -6.926, 21.05)
ob_camera_002.rotation_euler = (1.109, 0.0, 0.8149)
ob_camera_002.lock_rotations_4d = False
ob_camera_002.empty_display_type = 'ARROWS'
ob_camera_002.color = (0.0, 0.0, 0.0, 0.0)
ob_camera_002.display_type = 'WIRE'
ob_camera_002.lineart.crease_threshold = 0.0
ob_03_1_018.location = (7.853, -3.269, 18.05)
ob_03_1_019.location = (7.853, 3.769, 18.64)
ob_03_1_020.location = (7.853, -2.835, 16.61)
ob_03_1_021.location = (7.853, 9.092, 18.2)
ob_03_1_022.location = (7.853, -8.471, 16.32)
ob_03_1_023.location = (7.853, -8.59, 18.59)
ob_03_1_024.location = (7.853, -0.0946, 16.22)
ob_03_1_025.location = (7.853, -0.06725, 19.61)
ob_03_1_026.location = (7.853, -7.615, 19.79)
ob_001.location = (-0.2978, 0.0, 8.222)
ob_001.scale = (1.0, 1.0, 7.203)

# ---- collection membership
scene.collection.objects.link(ob_03_1)
scene.collection.objects.link(ob_03_1_001)
scene.collection.objects.link(ob_03_1_002)
scene.collection.objects.link(ob_03_1_003)
scene.collection.objects.link(ob_03_1_004)
scene.collection.objects.link(ob_03_1_005)
scene.collection.objects.link(ob_03_1_006)
scene.collection.objects.link(ob_03_1_007)
scene.collection.objects.link(ob_03_1_008)
col_collection.objects.link(ob_light)
col_collection.objects.link(ob_camera)
col_collection.objects.link(ob_lod1_2)
col_collection.objects.link(ob_53394694_bldg_6697_op_gml)
col_collection.objects.link(ob_13121_adachi_ku_city_2023_citygml_1_op)
col_collection.objects.link(ob_x)
col_collection.objects.link(ob_light_001)
col_collection.objects.link(ob_camera_001)
col_collection.objects.link(ob_03_1_009)
col_collection.objects.link(ob_03_1_010)
col_collection.objects.link(ob_03_1_011)
col_collection.objects.link(ob_03_1_012)
col_collection.objects.link(ob_03_1_013)
col_collection.objects.link(ob_03_1_014)
col_collection.objects.link(ob_03_1_015)
col_collection.objects.link(ob_03_1_016)
col_collection.objects.link(ob_03_1_017)
col_collection.objects.link(ob_light_002)
col_collection.objects.link(ob_camera_002)
col_collection.objects.link(ob_03_1_018)
col_collection.objects.link(ob_03_1_019)
col_collection.objects.link(ob_03_1_020)
col_collection.objects.link(ob_03_1_021)
col_collection.objects.link(ob_03_1_022)
col_collection.objects.link(ob_03_1_023)
col_collection.objects.link(ob_03_1_024)
col_collection.objects.link(ob_03_1_025)
col_collection.objects.link(ob_03_1_026)
col_collection.objects.link(ob_001)

# ---- scene / render settings (as saved in the file)
scene.camera = ob_camera
scene.frame_start = 1; scene.frame_end = 250; scene.frame_set(1)
scene.render.engine = 'BLENDER_EEVEE_NEXT'
scene.cycles.sampling_pattern = 'TABULATED_SOBOL'
bpy.context.view_layer.update()
